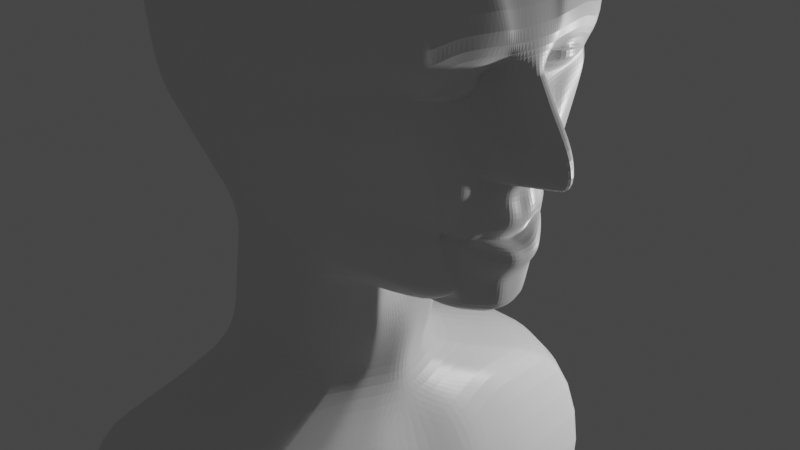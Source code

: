 # Source: xEMIYURSTEQYUALIZE2_EYES_.blend  (saved by Blender 2.81.16; exported with 4.5.12 LTS)
import bpy
from mathutils import Matrix  # noqa: F401  (used for matrix-valued properties, if any)

bpy.ops.wm.read_factory_settings(use_empty=True)
scene = bpy.context.scene
scene.name = 'Scene'

# ---- collections
col_collection = bpy.data.collections.new('Collection'); scene.collection.children.link(col_collection)

# ---- materials (node trees are filled in below, after node groups)
mat_material = bpy.data.materials.new('Material')
mat_material.alpha_threshold = 0.0
mat_material.use_transparent_shadow = False
mat_material.line_color = (0.0, 0.0, 0.0, 1.0)

# ---- material node trees
mat_material.use_nodes = True; mat_material.node_tree.nodes.clear()
_N = mat_material.node_tree.nodes; _L = mat_material.node_tree.links
n0 = _N.new('ShaderNodeOutputMaterial'); n0.name = 'Material Output'; n0.location = (300, 300)
n1 = _N.new('ShaderNodeBsdfPrincipled'); n1.name = 'Principled BSDF'; n1.location = (10, 300)
n1.distribution = 'GGX'
n1.subsurface_method = 'BURLEY'
n1.inputs[2].default_value = 0.4
n1.inputs[3].default_value = 1.45
n1.inputs[27].default_value = (0.0, 0.0, 0.0, 1.0)
n1.inputs[28].default_value = 1.0
_L.new(n1.outputs[0], n0.inputs[0])
n0.is_active_output = True

# ---- world
world_world = bpy.data.worlds.new('World'); scene.world = world_world
world_world.use_nodes = True; world_world.node_tree.nodes.clear()
_N = world_world.node_tree.nodes; _L = world_world.node_tree.links
n0 = _N.new('ShaderNodeOutputWorld'); n0.name = 'World Output'; n0.location = (300, 300)
n1 = _N.new('ShaderNodeBackground'); n1.name = 'Background'; n1.location = (10, 300)
n1.inputs[0].default_value = (0.05088, 0.05088, 0.05088, 1.0)
_L.new(n1.outputs[0], n0.inputs[0])
n0.is_active_output = True
world_world.color = (0.05088, 0.05088, 0.05088)
world_world.use_sun_shadow = False
world_world.sun_shadow_jitter_overblur = 0.0

# ---- cameras
cam_camera = bpy.data.cameras.new('Camera')
cam_camera.clip_end = 100.0
cam_camera.ortho_scale = 7.314

# ---- lights
light_light = bpy.data.lights.new('Light', 'POINT')
light_light.transmission_factor = 0.0
light_light.energy = 1000.0
light_light.shadow_soft_size = 0.1
light_light.shadow_maximum_resolution = 0.006
light_light.use_absolute_resolution = True

# ---- meshes
me_cube = bpy.data.meshes.new('Cube')
me_cube.from_pydata([(0.4184, 0.0, 0.7794), (-0.8308, -0.8712, 0.888), (0.5208, -0.5768, 1.067), (0.1619, -0.5768, -0.3514), (-0.3647, -0.9885, 0.4431), (-1.363, 0.0, 0.4838), (-0.7642, -0.8712, 1.191), (-1.03, -0.8712, -0.3514), (0.6336, 0.0, 0.4023), (0.4817, -2.589, -1.196), (-1.247, -0.4026, 0.4793), (-1.73, -2.325, -1.196), (0.5661, -0.3673, 0.4075), (0.9354, -2.626, -2.576), (0.3413, -0.5768, 0.4127), (-1.356, -2.473, -2.576), (-0.8974, -0.8712, 0.4747), (1.474, -0.4483, 0.9904), (0.146, -0.5811, 4.924), (-0.6749, -0.9936, 1.442), (-0.2494, -1.924, -6.709), (1.399, -1.172, 4.301), (-1.583, -0.9114, 3.47), (-0.8302, -1.2, 4.517), (1.959, -0.2912, 3.269), (1.011, -1.069, -3.671), (3.052, -1.924, -6.709), (-1.285, -1.171, -3.671), (3.052, -1.924, -6.211), (1.011, -1.069, -5.207), (1.22, -0.3412, -5.207), (-1.285, -1.171, -5.207), (1.22, -0.3412, -3.671), (3.052, -3.86, -6.211), (-1.094, -0.602, 4.677), (-3.551, -3.86, -6.211), (-1.226, -0.6312, 1.59), (3.052, -3.86, -6.709), (1.141, -1.367, -2.576), (-3.551, -3.86, -6.709), (-1.507, 0.0, -0.3514), (0.7741, 0.0, 1.046), (-1.219, 0.0, 1.209), (0.4933, 0.0, -0.3514), (-2.019, 0.0, -1.196), (0.7163, 0.0, -1.196), (-1.718, 0.0, -2.576), (1.22, 0.0, -2.576), (1.686, 0.0, 0.7881), (-1.378, 0.0, 1.587), (1.459, 0.0, 4.44), (-1.282, 0.0, 4.716), (-1.718, 0.0, -3.671), (1.22, 0.0, -3.671), (-1.718, 0.0, -5.207), (1.22, 0.0, -5.207), (-3.551, 0.0, -6.211), (3.052, 0.0, -6.211), (-3.551, 0.0, -6.709), (3.052, 0.0, -6.709), (0.6772, -1.359, -0.9585), (0.3276, -0.3511, -0.3514), (1.743, -1.04, 3.269), (-0.9055, -1.468, 3.405), (-1.784, 0.0, 3.539), (1.92, 0.0, 3.232), (-1.108, -0.4056, 1.2), (-0.2226, -0.9885, 1.128), (-0.5067, -0.9885, -0.3514), (-3.551, -1.924, -6.709), (-3.551, -1.924, -6.211), (-0.6182, -2.966, -1.196), (-1.718, -0.3412, -5.207), (-0.2494, -2.966, -2.576), (0.1802, -1.026, 1.263), (-1.718, -0.3412, -3.671), (0.4286, -1.179, 4.627), (1.452, -0.5705, 4.456), (1.612, -0.302, 0.8963), (-0.2494, -1.383, -3.671), (-1.638, -1.34, -2.576), (-0.2494, -1.383, -5.207), (-1.922, -1.259, -1.196), (-0.2494, -3.86, -6.211), (0.6474, -0.3836, 1.057), (-0.2494, -3.86, -6.709), (-0.2494, 0.0, -6.709), (-0.1472, 0.0, 5.025), (0.2713, -1.527, 3.333), (-1.385, -0.3997, -0.3514), (0.4311, -0.5768, 0.795), (-1.177, -0.4041, 0.8949), (-0.2937, -0.9885, 0.8406), (0.5917, -0.3473, 0.7872), (-1.291, 0.0, 0.9017), (1.593, -0.7857, 2.227), (1.711, -0.2911, 2.19), (-1.523, -0.9236, 2.495), (-0.8971, -1.369, 2.401), (-1.709, 0.0, 2.51), (1.828, 0.0, 2.098), (0.2466, -1.412, 2.341), (1.583, -0.9507, 2.576), (1.764, -0.3567, 2.197), (-1.558, -0.9319, 2.729), (-0.9539, -1.41, 2.676), (-1.775, 0.0, 2.755), (2.362, 0.0, 2.141), (0.2528, -1.458, 2.593), (-1.234, -0.1963, 0.8983), (-1.305, -0.1955, 0.4816), (-0.2494, -0.9563, -6.709), (-1.164, -0.197, 1.205), (0.4104, -0.1698, -0.3514), (0.5999, -0.1779, 0.4049), (0.846, -0.5768, -1.115), (1.18, -0.5768, -2.576), (-1.343, -0.2731, 1.606), (-1.213, -0.3242, 4.717), (1.22, -0.1965, -3.671), (1.22, -0.1965, -5.207), (1.918, -0.1873, 3.232), (3.052, -0.9563, -6.211), (3.052, -0.9563, -6.709), (-1.726, -0.3693, 3.492), (0.505, -0.1679, 0.7833), (-0.01147, -0.3639, 5.005), (-1.718, -0.1965, -3.671), (1.473, -0.302, 4.453), (-1.446, -0.1941, -0.3514), (0.7108, -0.186, 1.051), (-1.678, -0.5768, -2.576), (-1.971, -0.5768, -1.196), (-1.718, -0.1965, -5.207), (-3.551, -0.9563, -6.709), (1.686, -0.1452, 0.8202), (-3.551, -0.9563, -6.211), (1.828, -0.09535, 2.098), (-1.677, -0.3459, 2.51), (2.224, -0.1165, 2.128), (-1.724, -0.3545, 2.744), (0.0687, -0.8894, 0.8178), (-0.1724, -0.8894, -0.3514), (-0.02315, -2.848, -1.196), (0.406, -2.856, -2.576), (-0.0117, -0.8894, 0.4279), (0.4851, -1.383, -3.671), (0.4851, -1.383, -5.207), (1.401, -3.86, -6.211), (1.401, -3.86, -6.709), (0.9086, -0.5873, 4.76), (0.786, 0.0, 4.816), (0.3145, -0.8247, 1.05), (1.223, -0.7145, 1.091), (1.02, -1.246, 4.445), (1.401, -1.924, -6.709), (1.401, 0.0, -6.709), (0.9954, -1.347, 3.134), (1.104, -1.167, 2.291), (1.121, -1.237, 2.571), (0.8406, -0.3286, 4.805), (1.401, -0.9563, -6.709), (1.679, -0.2518, 2.625), (-1.593, -0.9347, 3.028), (-0.9589, -1.444, 2.978), (-1.828, 0.0, 3.049), (2.129, 0.0, 2.679), (0.2423, -1.502, 2.88), (1.619, -1.011, 2.831), (2.082, -0.1384, 2.679), (-1.77, -0.3649, 3.044), (0.9695, -1.292, 2.852), (-0.9586, -1.372, 3.952), (1.715, -0.4853, 4.107), (-1.41, -0.8227, 4.074), (-1.626, 0.0, 4.115), (1.748, 0.0, 4.076), (1.598, -1.134, 4.03), (0.379, -1.493, 3.941), (-1.531, -0.355, 4.101), (1.732, -0.2606, 4.082), (1.031, -1.35, 3.83), (1.608, -0.2909, 3.028), (-1.61, -0.937, 3.204), (-0.9502, -1.471, 3.152), (-1.837, 0.0, 3.231), (1.965, 0.0, 2.992), (0.2557, -1.53, 3.051), (1.896, -0.112, 2.992), (-1.769, -0.3714, 3.22), (0.9825, -1.319, 2.993), (1.62, -1.024, 3.048), (1.658, -0.4266, 1.675), (1.568, -0.6278, 1.757), (-1.394, -0.8096, 2.101), (-0.7976, -1.212, 1.979), (-1.577, 0.0, 2.127), (1.704, 0.0, 1.602), (0.2522, -1.287, 1.905), (-1.536, -0.3204, 2.116), (1.702, -0.1429, 1.619), (1.163, -1.041, 1.815), (0.2516, -0.5768, 0.03065), (0.4468, -0.3592, 0.02806), (-0.9639, -0.8712, 0.06167), (-1.316, -0.4011, 0.06395), (0.5635, 0.0, 0.02548), (-1.435, 0.0, 0.06622), (-0.4357, -0.9885, 0.04585), (0.5052, -0.1738, 0.02677), (-1.375, -0.1948, 0.06508), (-0.09205, -0.8894, 0.03825), (-1.38, -1.598, -0.7739), (0.3218, -1.583, -0.7739), (0.6048, 0.0, -0.7739), (-1.763, 0.0, -0.7739), (0.5024, -0.855, -0.655), (-1.654, -0.8292, -0.7739), (-0.5624, -1.977, -0.7739), (0.6282, -0.3733, -0.733), (-1.708, -0.3854, -0.7739), (-0.09778, -1.869, -0.7739), (1.549, -0.6241, 1.642), (1.713, -0.432, 1.604), (-1.318, -0.7412, 1.872), (-0.7378, -1.118, 1.736), (-1.498, 0.0, 1.896), (1.942, 0.0, 1.434), (0.2542, -1.214, 1.641), (-1.453, -0.3061, 1.888), (1.942, -0.1431, 1.458), (1.193, -0.991, 1.551), (1.733, -0.4318, 1.729), (-1.452, -0.8609, 2.275), (-0.8396, -1.282, 2.165), (-1.633, 0.0, 2.288), (1.902, 0.0, 1.739), (0.2489, -1.342, 2.094), (-1.599, -0.332, 2.291), (1.902, -0.1388, 1.782), (1.133, -1.104, 2.053), (1.6, -0.6369, 1.857), (1.705, -0.3493, 1.984), (-1.493, -0.8979, 2.398), (-0.8724, -1.332, 2.296), (-1.677, 0.0, 2.416), (1.781, 0.0, 1.942), (0.2481, -1.383, 2.235), (-1.644, -0.3396, 2.414), (1.82, -0.1377, 1.974), (1.118, -1.136, 2.172), (1.596, -0.7222, 2.074), (1.581, -0.4942, 1.27), (1.672, -0.3483, 1.245), (-1.286, -0.7127, 1.776), (-0.7139, -1.079, 1.634), (-1.466, 0.0, 1.804), (1.763, 0.0, 1.265), (0.2557, -1.173, 1.512), (-1.419, -0.2998, 1.793), (1.763, -0.1442, 1.293), (1.208, -0.9534, 1.38), (1.569, -0.4713, 1.16), (1.669, -0.3251, 1.12), (-1.266, -0.6942, 1.714), (-0.6975, -1.044, 1.554), (-1.444, 0.0, 1.739), (1.804, 0.0, 1.092), (0.256, -1.126, 1.399), (-1.395, -0.296, 1.73), (1.804, -0.1447, 1.122), (1.216, -0.9346, 1.294), (-1.208, -0.6354, -0.3514), (0.5841, -0.4802, 1.062), (-1.004, -0.6376, 0.8914), (-1.826, -1.792, -1.196), (-1.072, -0.6369, 0.477), (-1.497, -1.906, -2.576), (1.558, -0.3752, 0.9268), (1.425, -0.9165, 4.378), (-1.502, -0.7562, -3.671), (-1.502, -0.7562, -5.207), (-3.551, -2.892, -6.211), (-3.551, -2.892, -6.709), (1.115, -0.7049, -5.207), (3.052, -2.892, -6.709), (-1.351, -1.245, 3.444), (0.5114, -0.462, 0.7911), (1.115, -0.7049, -3.671), (1.851, -0.6656, 3.281), (-0.9709, -0.9293, 4.597), (1.038, -1.997, -2.576), (0.5795, -1.974, -1.077), (0.4537, -0.472, 0.4101), (3.052, -2.892, -6.211), (-1.011, -0.8407, 1.528), (-0.2494, -2.892, -6.709), (0.3035, -0.8848, 4.796), (0.2447, -0.4639, -0.3514), (-0.9362, -0.6384, 1.196), (1.711, -0.5046, 2.144), (-1.299, -1.192, 2.446), (1.722, -0.5231, 2.316), (-1.357, -1.219, 2.711), (0.9767, -0.9567, 4.636), (1.401, -2.892, -6.709), (1.649, -0.6508, 2.783), (-1.376, -1.238, 3.012), (1.657, -0.8095, 4.069), (-1.234, -1.116, 4.008), (1.777, -0.6582, 3.009), (-1.379, -1.256, 3.187), (-1.171, -1.044, 2.039), (1.513, -0.5637, 1.732), (-1.14, -0.6362, 0.06281), (0.3492, -0.468, 0.02936), (-1.517, -1.214, -0.7739), (0.4121, -1.219, -0.7144), (1.56, -0.5399, 1.676), (-1.096, -0.9564, 1.804), (-1.228, -1.111, 2.218), (1.582, -0.5296, 1.746), (-1.268, -1.158, 2.345), (1.697, -0.5145, 2.029), (-1.064, -0.9194, 1.705), (1.626, -0.4213, 1.258), (1.619, -0.3982, 1.14), (-1.044, -0.8959, 1.641), (1.601, -0.9809, 2.7), (1.901, -0.4078, 2.391), (-1.575, -0.9327, 2.877), (-0.9606, -1.427, 2.832), (-1.806, 0.0, 2.906), (2.318, 0.0, 2.396), (0.247, -1.48, 2.739), (2.249, -0.1122, 2.426), (-1.749, -0.3598, 2.896), (1.045, -1.264, 2.711), (-1.368, -1.229, 2.865), (1.718, -0.6018, 2.55), (-0.2494, -1.44, -6.709), (0.583, -0.2726, 0.4062), (1.939, -0.2392, 3.25), (0.5484, -0.2576, 0.7853), (0.07063, -0.4829, 4.965), (-1.718, -0.2689, -3.671), (1.461, -0.447, 4.458), (-1.415, -0.2969, -0.3514), (0.6791, -0.2848, 1.054), (-1.658, -0.9584, -2.576), (-1.947, -0.9177, -1.196), (-1.718, -0.2689, -5.207), (-3.551, -1.44, -6.709), (1.649, -0.2236, 0.8583), (-3.551, -1.44, -6.211), (1.769, -0.2139, 2.121), (2.043, -0.2774, 2.191), (-1.206, -0.3002, 0.8966), (-1.276, -0.2991, 0.4804), (-1.136, -0.3013, 1.202), (0.369, -0.2604, -0.3514), (0.7616, -0.9678, -1.037), (1.16, -0.9718, -2.576), (-1.288, -0.472, 1.6), (-1.152, -0.4701, 4.699), (1.22, -0.2689, -3.671), (1.22, -0.2689, -5.207), (3.052, -1.44, -6.211), (3.052, -1.44, -6.709), (-1.655, -0.6655, 3.482), (-1.607, -0.656, 2.504), (-1.643, -0.6644, 2.736), (0.877, -0.4706, 4.784), (1.401, -1.44, -6.709), (1.881, -0.187, 2.462), (-1.684, -0.6717, 3.035), (1.723, -0.3729, 4.095), (-1.47, -0.5983, 4.088), (1.752, -0.2192, 3.002), (-1.691, -0.6759, 3.211), (1.666, -0.2957, 1.666), (-1.47, -0.5856, 2.111), (-1.346, -0.298, 0.06451), (0.476, -0.2665, 0.02742), (-1.681, -0.6073, -0.7739), (0.5653, -0.6141, -0.694), (-1.39, -0.5439, 1.882), (1.872, -0.2689, 1.504), (1.789, -0.2822, 1.754), (-1.532, -0.6174, 2.285), (1.762, -0.2403, 1.979), (-1.575, -0.6399, 2.408), (1.718, -0.2462, 1.269), (-1.356, -0.5264, 1.786), (-1.334, -0.5151, 1.725), (1.737, -0.2349, 1.121), (-1.665, -0.6681, 2.888), (1.985, -0.278, 2.421), (1.588, -0.8682, 2.402), (1.737, -0.3239, 2.187), (-1.544, -0.9306, 2.621), (-0.9339, -1.394, 2.552), (-1.749, 0.0, 2.645), (2.095, 0.0, 2.098), (0.249, -1.439, 2.479), (-1.704, -0.3506, 2.636), (2.054, -0.08274, 2.218), (1.112, -1.202, 2.431), (-1.333, -1.21, 2.59), (1.716, -0.5139, 2.23), (1.867, -0.2456, 2.172), (-1.628, -0.6619, 2.629), (-1.091, -0.5209, 0.8932), (-1.159, -0.5198, 0.4782), (1.168, -0.5231, -5.207), (3.052, -2.408, -6.709), (1.168, -0.5231, -3.671), (-1.035, -0.7573, 4.639), (1.089, -1.682, -2.576), (0.6283, -1.667, -1.018), (3.052, -2.408, -6.211), (-1.132, -0.7383, 1.565), (0.2862, -0.4075, -0.3514), (-1.022, -0.522, 1.198), (-1.423, -1.065, 2.474), (-1.466, -1.081, 2.72), (-1.494, -1.09, 3.021), (-1.326, -0.9669, 4.042), (-1.506, -1.097, 3.196), (-1.295, -0.9317, 2.075), (-1.228, -0.5187, 0.06338), (0.4573, -1.037, -0.6847), (-1.22, -0.8525, 1.843), (-1.352, -0.9921, 2.251), (-1.392, -1.035, 2.376), (-1.188, -0.8191, 1.746), (-1.168, -0.7977, 1.684), (-1.296, -0.5175, -0.3514), (0.6158, -0.4319, 1.059), (-1.874, -1.525, -1.196), (-1.568, -1.623, -2.576), (1.585, -0.3386, 0.9116), (1.439, -0.7307, 4.422), (-1.61, -0.5487, -3.671), (-1.61, -0.5487, -5.207), (-3.551, -2.408, -6.211), (-3.551, -2.408, -6.709), (0.5515, -0.4047, 0.7891), (1.905, -0.4784, 3.269), (0.5099, -0.4197, 0.4088), (-0.2494, -2.408, -6.709), (0.2214, -0.7249, 4.863), (1.711, -0.3979, 2.144), (1.743, -0.3569, 2.257), (0.9402, -0.7544, 4.705), (1.401, -2.408, -6.709), (1.664, -0.4513, 2.706), (1.686, -0.6474, 4.088), (1.828, -0.4745, 3.055), (1.585, -0.4951, 1.703), (0.398, -0.4136, 0.02871), (-1.585, -1.021, -0.7739), (1.636, -0.4859, 1.64), (1.657, -0.4807, 1.722), (1.703, -0.4295, 2.006), (1.649, -0.3848, 1.252), (1.644, -0.3617, 1.13), (-1.481, -1.085, 2.873), (1.703, -0.3953, 2.444), (-1.448, -1.077, 2.607), (1.727, -0.4189, 2.201), (1.591, -0.8269, 2.314), (1.724, -0.3075, 2.188), (-1.535, -0.9299, 2.558), (-0.9148, -1.384, 2.474), (-1.729, 0.0, 2.577), (1.961, 0.0, 2.098), (0.2479, -1.427, 2.411), (-1.692, -0.3483, 2.573), (1.941, -0.111, 2.196), (1.108, -1.184, 2.361), (-1.317, -1.204, 2.516), (1.714, -0.5092, 2.187), (1.818, -0.2298, 2.166), (-1.619, -0.6603, 2.567), (1.719, -0.4084, 2.172), (-1.437, -1.074, 2.54), (1.685, -0.4293, 1.655), (-1.353, -0.7726, 1.977), (-0.7648, -1.161, 1.848), (-1.533, 0.0, 1.998), (1.874, 0.0, 1.573), (0.253, -1.247, 1.761), (-1.491, -0.3128, 1.993), (1.874, -0.142, 1.593), (1.178, -1.016, 1.683), (1.559, -0.6259, 1.7), (1.536, -0.5518, 1.704), (-1.13, -0.9967, 1.912), (-1.427, -0.5631, 1.988), (1.759, -0.2836, 1.65), (-1.254, -0.8889, 1.95), (1.611, -0.4905, 1.672), (-1.482, -1.074, 3.454), (1.788, -0.2786, 3.068), (-1.617, -0.9363, 3.283), (-0.9453, -1.485, 3.233), (-1.839, 0.0, 3.312), (1.942, 0.0, 3.115), (0.2619, -1.543, 3.13), (1.907, -0.1505, 3.115), (-1.766, -0.3743, 3.302), (0.9891, -1.333, 3.065), (1.67, -1.033, 3.16), (1.74, -0.662, 3.08), (-1.38, -1.262, 3.266), (1.847, -0.2294, 3.085), (-1.693, -0.6779, 3.292), (1.799, -0.4765, 3.113), (-1.511, -1.096, 3.273), (1.608, -1.015, 2.953), (1.643, -0.2714, 2.818), (-1.602, -0.9359, 3.123), (-0.9551, -1.458, 3.072), (-1.836, 0.0, 3.149), (2.047, 0.0, 2.836), (0.2494, -1.517, 2.973), (1.989, -0.1252, 2.836), (-1.772, -0.3685, 3.139), (0.976, -1.305, 2.923), (-1.378, -1.247, 3.106), (1.636, -0.6545, 2.855), (-1.689, -0.674, 3.13), (1.816, -0.2031, 2.732), (-1.501, -1.094, 3.116), (1.649, -0.4629, 2.863), (1.626, -0.2811, 2.939), (-1.606, -0.9365, 3.163), (-0.9526, -1.465, 3.112), (-1.836, 0.0, 3.19), (2.006, 0.0, 2.914), (0.2525, -1.523, 3.012), (1.942, -0.1186, 2.914), (-1.771, -0.3699, 3.179), (0.9792, -1.312, 2.958), (-1.379, -1.251, 3.147), (1.703, -0.6564, 2.872), (-1.69, -0.675, 3.17), (1.784, -0.2112, 2.867), (-1.504, -1.096, 3.156), (1.703, -0.4687, 2.874), (1.611, -1.019, 2.998), (-1.277, -1.066, -0.5536), (0.5373, -0.5516, 1.066), (-1.755, -2.186, -1.196), (-1.393, -2.325, -2.576), (1.055, -0.4676, 1.009), (1.406, -1.106, 4.321), (-1.164, -1.161, -3.754), (-1.147, -1.097, -5.173), (-3.551, -3.608, -6.211), (-3.551, -3.608, -6.709), (0.452, -0.5468, 0.7939), (1.771, -0.9424, 3.219), (0.3706, -0.5495, 0.412), (-0.2494, -3.608, -6.709), (-0.2401, -1.048, 4.637), (1.624, -0.7124, 2.205), (1.619, -0.8392, 2.509), (0.6957, -1.068, 4.622), (1.401, -3.608, -6.709), (1.627, -0.9171, 2.818), (1.613, -1.049, 4.04), (1.655, -0.8702, 2.934), (1.527, -0.5804, 1.738), (0.277, -0.5484, 0.03031), (-1.606, -1.718, -0.9761), (1.552, -0.6021, 1.651), (1.567, -0.5892, 1.774), (1.622, -0.668, 2.062), (1.593, -0.4752, 1.267), (1.582, -0.4522, 1.155), (-0.9496, -0.7542, 0.6917), (-1.017, -0.7539, 0.2779), (1.038, -0.9738, -5.207), (3.052, -3.608, -6.709), (-1.235, -1.303, 3.433), (1.038, -0.9738, -3.671), (-0.9942, -1.15, 4.281), (0.9621, -2.462, -2.576), (0.5072, -2.429, -1.165), (3.052, -3.608, -6.211), (-0.9236, -0.8806, 1.506), (0.1835, -0.5473, -0.3514), (-0.8824, -0.7546, 1.048), (-1.194, -1.238, 2.434), (-1.252, -1.269, 2.702), (-1.267, -1.292, 3.003), (-1.162, -1.183, 3.993), (-1.267, -1.312, 3.178), (-1.073, -1.088, 2.023), (-1.084, -0.7535, -0.1357), (0.3453, -1.488, -0.7584), (-1.003, -0.9985, 1.786), (-1.127, -1.155, 2.204), (-1.165, -1.203, 2.332), (-0.9731, -0.9611, 1.686), (-0.9539, -0.9346, 1.619), (1.623, -0.8821, 2.661), (-1.262, -1.281, 2.856), (1.621, -0.7758, 2.357), (-1.229, -1.258, 2.58), (-1.212, -1.251, 2.505), (1.623, -0.7441, 2.281), (1.553, -0.6066, 1.701), (-1.035, -1.039, 1.895), (1.655, -0.8822, 2.955), (-1.267, -1.32, 3.258), (1.621, -0.8694, 2.906), (-1.268, -1.302, 3.097), (1.638, -0.8726, 2.926), (-1.268, -1.307, 3.138), (1.617, -0.286, 2.983), (-1.608, -0.9368, 3.184), (-0.9514, -1.468, 3.132), (-1.837, 0.0, 3.21), (1.986, 0.0, 2.953), (0.2541, -1.527, 3.032), (1.919, -0.1153, 2.953), (-1.77, -0.3707, 3.2), (0.9809, -1.316, 2.976), (-1.379, -1.254, 3.167), (1.77, -0.6573, 2.939), (-1.69, -0.6754, 3.191), (1.768, -0.2152, 2.934), (-1.505, -1.096, 3.176), (1.801, -0.4716, 2.936), (1.612, -1.021, 3.018), (1.648, -0.8742, 2.932), (-1.268, -1.309, 3.158), (1.612, -0.2884, 3.006), (-1.609, -0.9369, 3.194), (-0.9508, -1.47, 3.142), (-1.837, 0.0, 3.22), (1.975, 0.0, 2.973), (0.2549, -1.528, 3.041), (1.907, -0.1136, 2.973), (-1.77, -0.371, 3.21), (0.9817, -1.317, 2.985), (-1.379, -1.255, 3.177), (1.742, -0.6577, 3.009), (-1.691, -0.6757, 3.201), (1.76, -0.2172, 2.968), (-1.506, -1.097, 3.186), (1.784, -0.4731, 3.051), (1.651, -0.875, 2.937), (-1.267, -1.311, 3.168), (1.612, -1.022, 3.024), (1.611, -1.02, 3.01), (1.621, -0.2835, 2.961), (-1.607, -0.9366, 3.173), (-0.952, -1.466, 3.122), (-1.837, 0.0, 3.2), (1.996, 0.0, 2.934), (0.2533, -1.525, 3.022), (1.931, -0.1169, 2.934), (-1.77, -0.3703, 3.189), (0.98, -1.314, 2.967), (-1.379, -1.252, 3.157), (1.697, -0.6568, 2.899), (-1.69, -0.6752, 3.18), (1.776, -0.2132, 2.901), (-1.504, -1.096, 3.166), (1.688, -0.4702, 2.896), (1.65, -0.8734, 2.93), (-1.268, -1.308, 3.148), (-0.9768, -0.6959, 0.7916), (-1.044, -0.6954, 0.3775), (1.077, -0.8394, -5.207), (3.052, -3.25, -6.709), (-1.293, -1.274, 3.439), (1.077, -0.8394, -3.671), (-0.9826, -1.04, 4.439), (1.0, -2.23, -2.576), (0.5433, -2.202, -1.121), (3.052, -3.25, -6.211), (-0.9674, -0.8606, 1.517), (0.2141, -0.5056, -0.3514), (-0.9093, -0.6965, 1.122), (-1.247, -1.215, 2.44), (-1.304, -1.244, 2.706), (-1.321, -1.265, 3.007), (-1.198, -1.15, 4.001), (-1.323, -1.284, 3.183), (-1.122, -1.066, 2.031), (-1.112, -0.6948, -0.03646), (0.3787, -1.354, -0.7364), (-1.049, -0.9774, 1.795), (-1.177, -1.133, 2.211), (-1.216, -1.181, 2.339), (-1.019, -0.9403, 1.696), (-0.9991, -0.9152, 1.63), (-1.315, -1.255, 2.861), (-1.281, -1.234, 2.585), (-1.264, -1.227, 2.511), (-1.083, -1.018, 1.904), (-1.323, -1.291, 3.262), (-1.323, -1.275, 3.102), (-1.323, -1.279, 3.142), (-1.242, -0.8505, -0.4525), (0.5607, -0.5159, 1.064), (-1.791, -1.989, -1.196), (-1.445, -2.116, -2.576), (1.306, -0.4214, 0.968), (1.415, -1.011, 4.349), (-1.456, -0.9109, -3.682), (-1.424, -0.891, -5.294), (-3.551, -3.25, -6.211), (-3.551, -3.25, -6.709), (0.4817, -0.5044, 0.7925), (1.811, -0.804, 3.25), (0.4122, -0.5107, 0.4111), (-0.2494, -3.25, -6.709), (0.0317, -0.9662, 4.717), (1.667, -0.6085, 2.175), (1.67, -0.6812, 2.413), (0.8362, -1.012, 4.629), (1.401, -3.25, -6.709), (1.638, -0.784, 2.8), (1.635, -0.9293, 4.054), (1.716, -0.7694, 2.984), (1.52, -0.5721, 1.735), (0.3131, -0.5082, 0.02984), (-1.562, -1.466, -0.875), (1.556, -0.571, 1.663), (1.574, -0.5594, 1.76), (1.66, -0.5913, 2.046), (1.61, -0.4482, 1.262), (1.601, -0.4252, 1.147), (1.67, -0.7419, 2.606), (1.669, -0.6448, 2.294), (1.668, -0.6267, 2.234), (1.545, -0.5792, 1.702), (1.698, -0.7991, 3.033), (1.629, -0.7671, 2.88), (1.67, -0.7696, 2.898), (-1.323, -1.281, 3.162), (1.696, -0.7709, 2.954), (-1.323, -1.283, 3.172), (1.696, -0.7715, 2.985), (1.674, -0.7703, 2.913), (-1.323, -1.28, 3.152)], [], [(594, 6, 19, 592), (92, 67, 6, 1), (464, 242, 96, 452), (605, 244, 98, 595), (562, 553, 2, 90), (470, 399, 103, 453), (71, 11, 15, 73), (218, 212, 11, 71), (110, 109, 94, 5), (602, 213, 9, 590), (211, 145, 4, 208), (575, 564, 14, 202), (590, 9, 13, 589), (145, 141, 92, 4), (373, 368, 26, 155), (249, 246, 100, 137), (564, 562, 90, 14), (152, 2, 17, 153), (566, 588, 23, 76), (365, 32, 30, 366), (598, 172, 23, 588), (181, 177, 21, 154), (587, 25, 29, 584), (589, 13, 25, 587), (210, 110, 5, 207), (73, 15, 27, 79), (438, 84, 78, 441), (445, 70, 69, 446), (79, 27, 31, 81), (443, 75, 72, 444), (83, 35, 39, 85), (81, 31, 35, 83), (440, 80, 75, 443), (584, 29, 33, 591), (570, 585, 37, 149), (517, 505, 22, 369), (591, 33, 37, 585), (412, 423, 66, 91), (461, 217, 82, 439), (136, 56, 58, 134), (352, 340, 20, 69), (457, 173, 77, 442), (133, 54, 56, 136), (127, 52, 54, 133), (430, 413, 10, 205), (367, 28, 26, 368), (366, 30, 28, 367), (180, 176, 50, 128), (362, 38, 32, 365), (130, 41, 48, 135), (341, 343, 93, 12), (132, 44, 46, 131), (131, 46, 52, 127), (250, 251, 95, 158), (220, 215, 44, 132), (401, 404, 108, 105), (109, 112, 42, 94), (4, 92, 1, 16), (510, 508, 65, 121), (385, 216, 60, 361), (512, 513, 62, 157), (617, 506, 63, 586), (343, 348, 84, 93), (361, 60, 38, 362), (359, 66, 36, 363), (506, 509, 88, 63), (377, 174, 34, 364), (372, 344, 18, 150), (518, 504, 24, 448), (561, 565, 85, 39), (147, 81, 83, 148), (148, 83, 85, 149), (146, 79, 81, 147), (444, 72, 70, 445), (439, 82, 80, 440), (144, 73, 79, 146), (383, 341, 12, 203), (172, 178, 76, 23), (569, 566, 76, 154), (6, 67, 74, 19), (391, 243, 97, 370), (344, 364, 34, 18), (208, 4, 16, 204), (221, 218, 71, 143), (143, 71, 73, 144), (244, 247, 101, 98), (413, 412, 91, 10), (141, 152, 67, 92), (611, 401, 105, 596), (407, 398, 102, 159), (406, 403, 107, 139), (411, 400, 104, 371), (402, 405, 140, 106), (410, 406, 139, 356), (87, 51, 118, 126), (245, 248, 138, 99), (206, 8, 114, 209), (151, 87, 126, 160), (175, 179, 118, 51), (42, 112, 117, 49), (45, 115, 116, 47), (0, 41, 130, 125), (214, 219, 115, 45), (516, 510, 121, 342), (357, 359, 112, 109), (384, 220, 132, 350), (349, 131, 127, 345), (350, 132, 131, 349), (8, 0, 125, 114), (348, 130, 135, 353), (47, 116, 119, 53), (376, 180, 128, 346), (55, 120, 122, 57), (57, 122, 123, 59), (345, 127, 133, 351), (351, 133, 136, 354), (58, 86, 111, 134), (354, 136, 134, 352), (507, 511, 124, 64), (382, 358, 110, 210), (53, 119, 120, 55), (390, 249, 137, 355), (156, 59, 123, 161), (358, 357, 109, 110), (86, 156, 161, 111), (50, 151, 160, 128), (404, 407, 159, 108), (90, 2, 152, 141), (9, 143, 144, 13), (213, 221, 143, 9), (557, 569, 154, 21), (13, 144, 146, 25), (25, 146, 147, 29), (33, 148, 149, 37), (29, 147, 148, 33), (346, 372, 150, 77), (509, 512, 157, 88), (247, 250, 158, 101), (565, 570, 149, 85), (178, 181, 154, 76), (67, 152, 153, 74), (340, 373, 155, 20), (14, 90, 141, 145), (202, 14, 145, 211), (334, 337, 171, 167), (332, 336, 170, 165), (397, 335, 169, 374), (468, 329, 162, 456), (331, 334, 167, 164), (609, 331, 164, 597), (337, 328, 168, 171), (335, 333, 166, 169), (396, 330, 163, 375), (88, 157, 181, 178), (342, 121, 180, 376), (64, 124, 179, 175), (63, 88, 178, 172), (369, 22, 174, 377), (121, 65, 176, 180), (448, 24, 173, 457), (157, 62, 177, 181), (586, 63, 172, 598), (645, 648, 190, 187), (643, 647, 189, 185), (652, 646, 188, 378), (654, 640, 182, 458), (642, 645, 187, 184), (656, 642, 184, 599), (648, 657, 191, 190), (646, 644, 186, 188), (651, 641, 183, 379), (492, 495, 201, 198), (500, 494, 200, 380), (490, 493, 199, 196), (489, 492, 198, 195), (499, 488, 194, 381), (495, 496, 193, 201), (494, 491, 197, 200), (615, 489, 195, 600), (502, 487, 192, 459), (3, 202, 211, 142), (347, 382, 210, 129), (43, 206, 209, 113), (68, 208, 204, 7), (360, 383, 203, 61), (437, 430, 205, 89), (129, 210, 207, 40), (593, 575, 202, 3), (142, 211, 208, 68), (3, 142, 221, 213), (347, 129, 220, 384), (43, 113, 219, 214), (142, 68, 218, 221), (360, 61, 216, 385), (129, 40, 215, 220), (437, 89, 217, 461), (593, 3, 213, 602), (68, 7, 212, 218), (465, 253, 223, 462), (606, 255, 225, 603), (260, 257, 227, 230), (261, 252, 222, 231), (393, 254, 224, 386), (255, 258, 228, 225), (256, 259, 229, 226), (392, 260, 230, 387), (258, 261, 231, 228), (198, 201, 240, 237), (380, 200, 239, 388), (196, 199, 238, 235), (195, 198, 237, 234), (381, 194, 233, 389), (201, 193, 241, 240), (200, 197, 236, 239), (600, 195, 234, 604), (459, 192, 232, 463), (237, 240, 250, 247), (388, 239, 249, 390), (235, 238, 248, 245), (234, 237, 247, 244), (389, 233, 243, 391), (240, 241, 251, 250), (239, 236, 246, 249), (604, 234, 244, 605), (463, 232, 242, 464), (268, 271, 261, 258), (395, 270, 260, 392), (266, 269, 259, 256), (265, 268, 258, 255), (394, 264, 254, 393), (271, 262, 252, 261), (270, 267, 257, 260), (607, 265, 255, 606), (466, 263, 253, 465), (441, 78, 263, 466), (592, 19, 265, 607), (135, 48, 267, 270), (153, 17, 262, 271), (363, 36, 264, 394), (19, 74, 268, 265), (49, 117, 269, 266), (353, 135, 270, 395), (74, 153, 271, 268), (421, 295, 327, 436), (713, 278, 326, 738), (738, 326, 325, 737), (436, 327, 324, 435), (735, 321, 323, 736), (433, 320, 322, 434), (731, 313, 321, 735), (429, 312, 320, 433), (435, 324, 319, 432), (737, 325, 318, 734), (422, 298, 317, 431), (709, 272, 316, 733), (422, 460, 315, 298), (709, 695, 314, 272), (742, 497, 313, 731), (501, 498, 312, 429), (653, 649, 311, 428), (749, 650, 310, 730), (720, 289, 308, 729), (467, 338, 307, 426), (739, 339, 306, 728), (450, 455, 305, 296), (442, 454, 304, 279), (469, 408, 303, 425), (677, 676, 274, 276), (454, 451, 297, 304), (711, 275, 277, 712), (716, 281, 282, 717), (446, 450, 296, 283), (743, 514, 289, 720), (695, 677, 276, 314), (729, 308, 279, 714), (733, 316, 275, 711), (676, 688, 299, 274), (420, 294, 285, 415), (455, 415, 285, 305), (414, 284, 294, 420), (712, 277, 280, 715), (715, 280, 281, 716), (717, 282, 283, 718), (710, 273, 278, 713), (418, 291, 288, 416), (416, 288, 284, 414), (427, 309, 290, 417), (451, 417, 290, 297), (449, 447, 287, 293), (419, 292, 291, 418), (460, 449, 293, 315), (431, 317, 292, 419), (740, 409, 302, 725), (447, 438, 273, 287), (434, 322, 301, 424), (736, 323, 300, 724), (423, 299, 295, 421), (725, 302, 339, 739), (425, 303, 338, 467), (371, 104, 330, 396), (139, 107, 333, 335), (159, 102, 328, 337), (596, 105, 331, 609), (105, 108, 334, 331), (453, 103, 329, 468), (356, 139, 335, 397), (106, 140, 336, 332), (108, 159, 337, 334), (103, 356, 397, 329), (140, 371, 396, 336), (78, 353, 395, 263), (117, 363, 394, 269), (269, 394, 393, 259), (263, 395, 392, 253), (238, 389, 391, 248), (232, 388, 390, 242), (199, 381, 389, 238), (192, 380, 388, 232), (253, 392, 387, 223), (259, 393, 386, 229), (113, 360, 385, 219), (89, 347, 384, 217), (113, 209, 383, 360), (89, 205, 382, 347), (493, 499, 381, 199), (487, 500, 380, 192), (647, 651, 379, 189), (640, 652, 378, 182), (124, 369, 377, 179), (24, 342, 376, 173), (336, 396, 375, 170), (329, 397, 374, 162), (111, 161, 373, 340), (128, 160, 372, 346), (10, 91, 357, 358), (242, 390, 355, 96), (205, 10, 358, 382), (70, 354, 352, 69), (72, 351, 354, 70), (75, 345, 351, 72), (173, 376, 346, 77), (84, 348, 353, 78), (82, 350, 349, 80), (80, 349, 345, 75), (217, 384, 350, 82), (91, 66, 359, 357), (504, 516, 342, 24), (399, 410, 356, 103), (405, 411, 371, 140), (126, 118, 364, 344), (248, 391, 370, 138), (209, 114, 341, 383), (160, 126, 344, 372), (179, 377, 364, 118), (112, 359, 363, 117), (115, 361, 362, 116), (125, 130, 348, 343), (219, 385, 361, 115), (114, 125, 343, 341), (116, 362, 365, 119), (120, 366, 367, 122), (122, 367, 368, 123), (134, 111, 340, 352), (511, 517, 369, 124), (119, 365, 366, 120), (161, 123, 368, 373), (478, 484, 411, 405), (472, 483, 410, 399), (741, 482, 409, 740), (486, 481, 408, 469), (477, 480, 407, 404), (483, 479, 406, 410), (475, 478, 405, 402), (484, 473, 400, 411), (479, 476, 403, 406), (480, 471, 398, 407), (612, 474, 401, 611), (474, 477, 404, 401), (485, 472, 399, 470), (482, 485, 470, 409), (473, 486, 469, 400), (302, 453, 468, 339), (104, 425, 467, 330), (66, 423, 421, 36), (243, 434, 424, 97), (93, 84, 438, 447), (216, 431, 419, 60), (203, 12, 449, 460), (60, 419, 418, 38), (12, 93, 447, 449), (18, 34, 417, 451), (174, 427, 417, 34), (32, 416, 414, 30), (38, 418, 416, 32), (30, 414, 420, 28), (155, 26, 415, 455), (28, 420, 415, 26), (69, 20, 450, 446), (150, 18, 451, 454), (400, 469, 425, 104), (77, 150, 454, 442), (20, 155, 455, 450), (330, 467, 426, 163), (641, 653, 428, 183), (488, 501, 429, 194), (61, 203, 460, 422), (61, 422, 431, 216), (254, 435, 432, 224), (194, 429, 433, 233), (233, 433, 434, 243), (264, 436, 435, 254), (36, 421, 436, 264), (278, 441, 466, 326), (326, 466, 465, 325), (321, 463, 464, 323), (313, 459, 463, 321), (325, 465, 462, 318), (272, 437, 461, 316), (272, 314, 430, 437), (497, 502, 459, 313), (650, 654, 458, 310), (289, 448, 457, 308), (339, 468, 456, 306), (276, 274, 412, 413), (275, 439, 440, 277), (281, 444, 445, 282), (514, 518, 448, 289), (314, 276, 413, 430), (308, 457, 442, 279), (316, 461, 439, 275), (274, 299, 423, 412), (277, 440, 443, 280), (280, 443, 444, 281), (282, 445, 446, 283), (273, 438, 441, 278), (409, 470, 453, 302), (323, 464, 452, 300), (97, 424, 486, 473), (300, 452, 485, 482), (452, 96, 472, 485), (98, 101, 477, 474), (595, 98, 474, 612), (158, 95, 471, 480), (137, 100, 476, 479), (370, 97, 473, 484), (99, 138, 478, 475), (355, 137, 479, 483), (101, 158, 480, 477), (424, 301, 481, 486), (724, 300, 482, 741), (96, 355, 483, 472), (138, 370, 484, 478), (318, 462, 502, 497), (224, 432, 501, 488), (223, 387, 500, 487), (229, 386, 499, 493), (432, 319, 498, 501), (734, 318, 497, 742), (462, 223, 487, 502), (603, 225, 489, 615), (230, 227, 491, 494), (231, 222, 496, 495), (386, 224, 488, 499), (225, 228, 492, 489), (226, 229, 493, 490), (387, 230, 494, 500), (228, 231, 495, 492), (515, 286, 503, 519), (505, 519, 503, 22), (286, 309, 427, 503), (22, 503, 427, 174), (183, 428, 519, 505), (311, 515, 519, 428), (310, 458, 518, 514), (189, 379, 517, 511), (182, 378, 516, 504), (730, 310, 514, 743), (187, 190, 512, 509), (185, 189, 511, 507), (378, 188, 510, 516), (458, 182, 504, 518), (184, 187, 509, 506), (599, 184, 506, 617), (190, 191, 513, 512), (188, 186, 508, 510), (379, 183, 505, 517), (306, 456, 535, 531), (163, 426, 534, 522), (162, 374, 533, 521), (170, 375, 532, 528), (728, 306, 531, 744), (426, 307, 530, 534), (375, 163, 522, 532), (169, 166, 525, 527), (171, 168, 520, 529), (597, 164, 523, 619), (164, 167, 526, 523), (456, 162, 521, 535), (374, 169, 527, 533), (165, 170, 528, 524), (167, 171, 529, 526), (531, 535, 550, 546), (522, 534, 549, 537), (521, 533, 548, 536), (528, 532, 547, 543), (744, 531, 546, 745), (534, 530, 545, 549), (532, 522, 537, 547), (527, 525, 540, 542), (529, 520, 551, 544), (619, 523, 538, 621), (523, 526, 541, 538), (535, 521, 536, 550), (533, 527, 542, 548), (524, 528, 543, 539), (526, 529, 544, 541), (707, 619, 621, 708), (520, 618, 620, 551), (691, 597, 619, 707), (168, 571, 618, 520), (693, 599, 617, 706), (191, 573, 616, 513), (697, 603, 615, 705), (222, 577, 614, 496), (95, 567, 613, 471), (689, 595, 612, 704), (704, 612, 611, 703), (471, 613, 610, 398), (690, 596, 609, 702), (102, 568, 608, 328), (251, 579, 567, 95), (398, 610, 568, 102), (2, 553, 556, 17), (35, 560, 561, 39), (27, 558, 559, 31), (15, 555, 558, 27), (1, 6, 594, 582), (212, 576, 554, 11), (177, 572, 557, 21), (204, 16, 583, 601), (513, 616, 563, 62), (31, 559, 560, 35), (11, 554, 555, 15), (16, 1, 582, 583), (328, 608, 571, 168), (62, 563, 572, 177), (657, 655, 573, 191), (496, 614, 574, 193), (7, 204, 601, 552), (7, 552, 576, 212), (252, 580, 577, 222), (193, 574, 578, 241), (241, 578, 579, 251), (262, 581, 580, 252), (17, 556, 581, 262), (686, 592, 607, 701), (701, 607, 606, 700), (698, 604, 605, 699), (694, 600, 604, 698), (700, 606, 603, 697), (687, 593, 602, 696), (687, 732, 575, 593), (705, 615, 600, 694), (748, 656, 599, 693), (680, 586, 598, 692), (702, 609, 597, 691), (722, 727, 570, 565), (714, 726, 569, 557), (703, 611, 596, 690), (726, 723, 566, 569), (718, 722, 565, 561), (706, 617, 586, 680), (685, 591, 585, 679), (727, 679, 585, 570), (678, 584, 591, 685), (683, 589, 587, 681), (681, 587, 584, 678), (692, 598, 588, 682), (723, 682, 588, 566), (721, 719, 562, 564), (684, 590, 589, 683), (732, 721, 564, 575), (696, 602, 590, 684), (719, 710, 553, 562), (699, 605, 595, 689), (688, 594, 592, 686), (751, 675, 639, 746), (658, 674, 638, 637), (669, 673, 636, 632), (660, 672, 635, 623), (659, 671, 634, 622), (666, 670, 633, 629), (750, 669, 632, 747), (672, 668, 631, 635), (670, 660, 623, 633), (665, 663, 626, 628), (667, 658, 637, 630), (675, 661, 624, 639), (661, 664, 627, 624), (673, 659, 622, 636), (671, 665, 628, 634), (662, 666, 629, 625), (664, 667, 630, 627), (746, 639, 656, 748), (637, 638, 655, 657), (632, 636, 654, 650), (623, 635, 653, 641), (622, 634, 652, 640), (629, 633, 651, 647), (747, 632, 650, 749), (635, 631, 649, 653), (633, 623, 641, 651), (628, 626, 644, 646), (630, 637, 657, 648), (639, 624, 642, 656), (624, 627, 645, 642), (636, 622, 640, 654), (634, 628, 646, 652), (625, 629, 647, 643), (627, 630, 648, 645), (541, 544, 667, 664), (539, 543, 666, 662), (548, 542, 665, 671), (550, 536, 659, 673), (538, 541, 664, 661), (621, 538, 661, 675), (544, 551, 658, 667), (542, 540, 663, 665), (547, 537, 660, 670), (549, 545, 668, 672), (745, 546, 669, 750), (543, 547, 670, 666), (536, 548, 671, 659), (537, 549, 672, 660), (546, 550, 673, 669), (551, 620, 674, 658), (708, 621, 675, 751), (545, 708, 751, 668), (620, 745, 750, 674), (638, 747, 749, 655), (631, 746, 748, 649), (674, 750, 747, 638), (668, 751, 746, 631), (299, 688, 686, 295), (322, 699, 689, 301), (287, 273, 710, 719), (317, 696, 684, 292), (315, 293, 721, 732), (292, 684, 683, 291), (293, 287, 719, 721), (297, 290, 682, 723), (309, 692, 682, 290), (288, 681, 678, 284), (291, 683, 681, 288), (284, 678, 685, 294), (305, 285, 679, 727), (294, 685, 679, 285), (515, 706, 680, 286), (283, 296, 722, 718), (304, 297, 723, 726), (408, 703, 690, 303), (279, 304, 726, 714), (296, 305, 727, 722), (338, 702, 691, 307), (286, 680, 692, 309), (649, 748, 693, 311), (498, 705, 694, 312), (298, 315, 732, 687), (298, 687, 696, 317), (324, 700, 697, 319), (312, 694, 698, 320), (320, 698, 699, 322), (327, 701, 700, 324), (295, 686, 701, 327), (303, 690, 702, 338), (481, 704, 703, 408), (301, 689, 704, 481), (319, 697, 705, 498), (311, 693, 706, 515), (307, 691, 707, 530), (530, 707, 708, 545), (618, 744, 745, 620), (571, 728, 744, 618), (573, 730, 743, 616), (577, 734, 742, 614), (567, 724, 741, 613), (613, 741, 740, 610), (568, 725, 739, 608), (579, 736, 724, 567), (610, 740, 725, 568), (553, 710, 713, 556), (560, 717, 718, 561), (558, 715, 716, 559), (555, 712, 715, 558), (582, 594, 688, 676), (576, 733, 711, 554), (572, 729, 714, 557), (601, 583, 677, 695), (616, 743, 720, 563), (559, 716, 717, 560), (554, 711, 712, 555), (583, 582, 676, 677), (608, 739, 728, 571), (563, 720, 729, 572), (655, 749, 730, 573), (614, 742, 731, 574), (552, 601, 695, 709), (552, 709, 733, 576), (580, 737, 734, 577), (574, 731, 735, 578), (578, 735, 736, 579), (581, 738, 737, 580), (556, 713, 738, 581)])
_uv = me_cube.uv_layers.new(name='UVMap')
_uv.uv.foreach_set('vector', [0.5951, 0.01563, 0.625, 0.0, 0.625, 0.0, 0.625, 0.0231, 0.5625, 0.875, 0.625, 0.875, 0.625, 1.0, 0.5625, 1.0, 0.625, 0.7031, 0.625, 0.6875, 0.625, 0.6875, 0.625, 0.7031, 0.625, 0.0231, 0.625, 0.0, 0.625, 0.0, 0.625, 0.0231, 0.5625, 0.7419, 0.625, 0.7419, 0.625, 0.75, 0.5625, 0.75, 0.625, 0.7031, 0.625, 0.6875, 0.625, 0.6875, 0.625, 0.7031, 0.375, 0.875, 0.375, 1.0, 0.375, 1.0, 0.375, 0.875, 0.375, 0.875, 0.375, 1.0, 0.375, 1.0, 0.375, 0.875, 0.5, 0.09375, 0.5625, 0.09375, 0.5625, 0.125, 0.5, 0.125, 0.375, 0.7419, 0.375, 0.75, 0.375, 0.75, 0.375, 0.7419, 0.4375, 0.8125, 0.5, 0.8125, 0.5, 0.875, 0.4375, 0.875, 0.4375, 0.7419, 0.5, 0.7419, 0.5, 0.75, 0.4375, 0.75, 0.375, 0.7419, 0.375, 0.75, 0.375, 0.75, 0.375, 0.7419, 0.5, 0.8125, 0.5625, 0.8125, 0.5625, 0.875, 0.5, 0.875, 0.3125, 0.6719, 0.375, 0.6719, 0.375, 0.6875, 0.3125, 0.6875, 0.625, 0.6562, 0.625, 0.625, 0.625, 0.625, 0.625, 0.6562, 0.5, 0.7419, 0.5625, 0.7419, 0.5625, 0.75, 0.5, 0.75, 0.625, 0.8125, 0.625, 0.75, 0.625, 0.75, 0.625, 0.8125, 0.8098, 0.7344, 0.895, 0.7543, 0.875, 0.75, 0.75, 0.75, 0.375, 0.6719, 0.375, 0.6875, 0.375, 0.6875, 0.375, 0.6719, 0.625, 0.0231, 0.625, 0.0, 0.625, 0.0, 0.625, 0.01562, 0.625, 0.8125, 0.625, 0.75, 0.625, 0.75, 0.625, 0.8125, 0.375, 0.7419, 0.375, 0.75, 0.375, 0.75, 0.375, 0.7419, 0.375, 0.7419, 0.375, 0.75, 0.375, 0.75, 0.375, 0.7419, 0.4375, 0.09375, 0.5, 0.09375, 0.5, 0.125, 0.4375, 0.125, 0.375, 0.875, 0.375, 1.0, 0.375, 1.0, 0.375, 0.875, 0.625, 0.7031, 0.625, 0.6875, 0.625, 0.6875, 0.625, 0.7031, 0.375, 0.04688, 0.375, 0.0625, 0.375, 0.0625, 0.375, 0.04688, 0.375, 0.875, 0.375, 1.0, 0.375, 1.0, 0.375, 0.875, 0.375, 0.04687, 0.375, 0.0625, 0.375, 0.0625, 0.375, 0.04688, 0.375, 0.875, 0.375, 1.0, 0.375, 1.0, 0.375, 0.875, 0.375, 0.875, 0.375, 1.0, 0.375, 1.0, 0.375, 0.875, 0.375, 0.04688, 0.375, 0.0625, 0.375, 0.0625, 0.375, 0.04687, 0.375, 0.7419, 0.375, 0.75, 0.375, 0.75, 0.375, 0.7419, 0.3125, 0.7419, 0.375, 0.7419, 0.375, 0.75, 0.3125, 0.75, 0.625, 0.07812, 0.625, 0.0625, 0.625, 0.0625, 0.625, 0.07812, 0.375, 0.7419, 0.375, 0.75, 0.375, 0.75, 0.375, 0.7419, 0.5625, 0.04688, 0.625, 0.04688, 0.625, 0.0625, 0.5625, 0.0625, 0.375, 0.04687, 0.375, 0.0625, 0.375, 0.0625, 0.375, 0.04687, 0.375, 0.09375, 0.375, 0.125, 0.375, 0.125, 0.375, 0.09375, 0.125, 0.6719, 0.25, 0.6719, 0.25, 0.6875, 0.125, 0.6875, 0.625, 0.7031, 0.625, 0.6875, 0.625, 0.6875, 0.625, 0.7031, 0.375, 0.09375, 0.375, 0.125, 0.375, 0.125, 0.375, 0.09375, 0.375, 0.09375, 0.375, 0.125, 0.375, 0.125, 0.375, 0.09375, 0.4375, 0.04688, 0.5, 0.04688, 0.5, 0.0625, 0.4375, 0.0625, 0.375, 0.6719, 0.375, 0.6875, 0.375, 0.6875, 0.375, 0.6719, 0.375, 0.6719, 0.375, 0.6875, 0.375, 0.6875, 0.375, 0.6719, 0.625, 0.6562, 0.625, 0.625, 0.625, 0.625, 0.625, 0.6562, 0.375, 0.6719, 0.375, 0.6875, 0.375, 0.6875, 0.375, 0.6719, 0.625, 0.6563, 0.625, 0.625, 0.625, 0.625, 0.625, 0.6562, 0.5, 0.6719, 0.5625, 0.6719, 0.5625, 0.6875, 0.5, 0.6875, 0.375, 0.09375, 0.375, 0.125, 0.375, 0.125, 0.375, 0.09375, 0.375, 0.09375, 0.375, 0.125, 0.375, 0.125, 0.375, 0.09375, 0.625, 0.8125, 0.625, 0.75, 0.625, 0.75, 0.625, 0.8125, 0.375, 0.09375, 0.375, 0.125, 0.375, 0.125, 0.375, 0.09375, 0.625, 1.0, 0.625, 0.875, 0.625, 0.875, 0.625, 1.0, 0.5625, 0.09375, 0.625, 0.09375, 0.625, 0.125, 0.5625, 0.125, 0.5, 0.875, 0.5625, 0.875, 0.5625, 1.0, 0.5, 1.0, 0.625, 0.6563, 0.625, 0.625, 0.625, 0.625, 0.625, 0.6562, 0.375, 0.6719, 0.375, 0.6875, 0.375, 0.6875, 0.375, 0.6719, 0.625, 0.8125, 0.625, 0.75, 0.625, 0.75, 0.625, 0.8125, 0.625, 0.0231, 0.625, 0.0, 0.625, 0.0, 0.625, 0.0231, 0.5625, 0.6719, 0.625, 0.6719, 0.625, 0.6875, 0.5625, 0.6875, 0.375, 0.6719, 0.375, 0.6875, 0.375, 0.6875, 0.375, 0.6719, 0.625, 0.07812, 0.625, 0.0625, 0.625, 0.0625, 0.625, 0.07812, 0.625, 1.0, 0.625, 0.875, 0.625, 0.875, 0.625, 1.0, 0.625, 0.07813, 0.625, 0.0625, 0.625, 0.0625, 0.625, 0.07812, 0.6875, 0.6719, 0.75, 0.6719, 0.75, 0.6875, 0.6875, 0.6875, 0.625, 0.7031, 0.625, 0.6875, 0.625, 0.6875, 0.625, 0.7031, 0.125, 0.7419, 0.25, 0.7419, 0.25, 0.75, 0.125, 0.75, 0.375, 0.8125, 0.375, 0.875, 0.375, 0.875, 0.375, 0.8125, 0.375, 0.8125, 0.375, 0.875, 0.375, 0.875, 0.375, 0.8125, 0.375, 0.8125, 0.375, 0.875, 0.375, 0.875, 0.375, 0.8125, 0.375, 0.04688, 0.375, 0.0625, 0.375, 0.0625, 0.375, 0.04688, 0.375, 0.04687, 0.375, 0.0625, 0.375, 0.0625, 0.375, 0.04688, 0.375, 0.8125, 0.375, 0.875, 0.375, 0.875, 0.375, 0.8125, 0.4375, 0.6719, 0.5, 0.6719, 0.5, 0.6875, 0.4375, 0.6875, 0.625, 1.0, 0.625, 0.875, 0.625, 0.875, 0.625, 1.0, 0.7174, 0.7344, 0.8098, 0.7344, 0.75, 0.75, 0.6875, 0.75, 0.625, 1.0, 0.625, 0.875, 0.625, 0.875, 0.625, 1.0, 0.625, 0.07812, 0.625, 0.0625, 0.625, 0.0625, 0.625, 0.07812, 0.75, 0.6719, 0.875, 0.6719, 0.875, 0.6875, 0.75, 0.6875, 0.4375, 0.875, 0.5, 0.875, 0.5, 1.0, 0.4375, 1.0, 0.375, 0.8125, 0.375, 0.875, 0.375, 0.875, 0.375, 0.8125, 0.375, 0.8125, 0.375, 0.875, 0.375, 0.875, 0.375, 0.8125, 0.625, 1.0, 0.625, 0.875, 0.625, 0.875, 0.625, 1.0, 0.5, 0.04688, 0.5625, 0.04688, 0.5625, 0.0625, 0.5, 0.0625, 0.5625, 0.8125, 0.625, 0.8125, 0.625, 0.875, 0.5625, 0.875, 0.625, 0.0231, 0.625, 0.0, 0.625, 0.0, 0.625, 0.0231, 0.625, 0.8125, 0.625, 0.75, 0.625, 0.75, 0.625, 0.8125, 0.625, 0.6562, 0.625, 0.625, 0.625, 0.625, 0.625, 0.6562, 0.625, 0.07812, 0.625, 0.0625, 0.625, 0.0625, 0.625, 0.07812, 0.625, 0.125, 0.625, 0.09375, 0.625, 0.09375, 0.625, 0.125, 0.625, 0.6719, 0.625, 0.6562, 0.625, 0.6562, 0.625, 0.6719, 0.75, 0.625, 0.875, 0.625, 0.875, 0.6562, 0.75, 0.6562, 0.625, 0.125, 0.625, 0.09375, 0.625, 0.09375, 0.625, 0.125, 0.4375, 0.625, 0.5, 0.625, 0.5, 0.6563, 0.4375, 0.6563, 0.6875, 0.625, 0.75, 0.625, 0.75, 0.6562, 0.6875, 0.6562, 0.625, 0.125, 0.625, 0.09375, 0.625, 0.09375, 0.625, 0.125, 0.625, 0.125, 0.625, 0.09375, 0.625, 0.09375, 0.625, 0.125, 0.375, 0.625, 0.375, 0.6562, 0.375, 0.6562, 0.375, 0.625, 0.5625, 0.625, 0.625, 0.625, 0.625, 0.6563, 0.5625, 0.6562, 0.375, 0.625, 0.375, 0.6562, 0.375, 0.6562, 0.375, 0.625, 0.625, 0.6719, 0.625, 0.6563, 0.625, 0.6562, 0.625, 0.6719, 0.5625, 0.07812, 0.625, 0.07812, 0.625, 0.09375, 0.5625, 0.09375, 0.375, 0.07812, 0.375, 0.09375, 0.375, 0.09375, 0.375, 0.07812, 0.375, 0.07812, 0.375, 0.09375, 0.375, 0.09375, 0.375, 0.07812, 0.375, 0.07812, 0.375, 0.09375, 0.375, 0.09375, 0.375, 0.07812, 0.5, 0.625, 0.5625, 0.625, 0.5625, 0.6562, 0.5, 0.6563, 0.625, 0.6719, 0.625, 0.6563, 0.625, 0.6562, 0.625, 0.6719, 0.375, 0.625, 0.375, 0.6562, 0.375, 0.6562, 0.375, 0.625, 0.625, 0.6719, 0.625, 0.6562, 0.625, 0.6562, 0.625, 0.6719, 0.375, 0.625, 0.375, 0.6562, 0.375, 0.6562, 0.375, 0.625, 0.375, 0.625, 0.375, 0.6562, 0.375, 0.6562, 0.375, 0.625, 0.375, 0.07812, 0.375, 0.09375, 0.375, 0.09375, 0.375, 0.07813, 0.375, 0.07813, 0.375, 0.09375, 0.375, 0.09375, 0.375, 0.07812, 0.125, 0.625, 0.25, 0.625, 0.25, 0.6562, 0.125, 0.6562, 0.375, 0.07812, 0.375, 0.09375, 0.375, 0.09375, 0.375, 0.07812, 0.625, 0.125, 0.625, 0.09375, 0.625, 0.09375, 0.625, 0.125, 0.4375, 0.07812, 0.5, 0.07812, 0.5, 0.09375, 0.4375, 0.09375, 0.375, 0.625, 0.375, 0.6562, 0.375, 0.6562, 0.375, 0.625, 0.625, 0.6719, 0.625, 0.6562, 0.625, 0.6562, 0.625, 0.6719, 0.3125, 0.625, 0.375, 0.625, 0.375, 0.6562, 0.3125, 0.6562, 0.5, 0.07812, 0.5625, 0.07812, 0.5625, 0.09375, 0.5, 0.09375, 0.25, 0.625, 0.3125, 0.625, 0.3125, 0.6562, 0.25, 0.6562, 0.625, 0.625, 0.6875, 0.625, 0.6875, 0.6562, 0.625, 0.6562, 0.625, 0.875, 0.625, 0.8125, 0.625, 0.8125, 0.625, 0.875, 0.5625, 0.75, 0.625, 0.75, 0.625, 0.8125, 0.5625, 0.8125, 0.375, 0.75, 0.375, 0.8125, 0.375, 0.8125, 0.375, 0.75, 0.375, 0.75, 0.375, 0.8125, 0.375, 0.8125, 0.375, 0.75, 0.625, 0.7419, 0.7174, 0.7344, 0.6875, 0.75, 0.625, 0.75, 0.375, 0.75, 0.375, 0.8125, 0.375, 0.8125, 0.375, 0.75, 0.375, 0.75, 0.375, 0.8125, 0.375, 0.8125, 0.375, 0.75, 0.375, 0.75, 0.375, 0.8125, 0.375, 0.8125, 0.375, 0.75, 0.375, 0.75, 0.375, 0.8125, 0.375, 0.8125, 0.375, 0.75, 0.625, 0.6719, 0.6875, 0.6719, 0.6875, 0.6875, 0.625, 0.6875, 0.625, 0.875, 0.625, 0.8125, 0.625, 0.8125, 0.625, 0.875, 0.625, 0.875, 0.625, 0.8125, 0.625, 0.8125, 0.625, 0.875, 0.25, 0.7419, 0.3125, 0.7419, 0.3125, 0.75, 0.25, 0.75, 0.625, 0.875, 0.625, 0.8125, 0.625, 0.8125, 0.625, 0.875, 0.625, 0.875, 0.625, 0.8125, 0.625, 0.8125, 0.625, 0.875, 0.25, 0.6719, 0.3125, 0.6719, 0.3125, 0.6875, 0.25, 0.6875, 0.5, 0.75, 0.5625, 0.75, 0.5625, 0.8125, 0.5, 0.8125, 0.4375, 0.75, 0.5, 0.75, 0.5, 0.8125, 0.4375, 0.8125, 0.625, 0.875, 0.625, 0.8125, 0.625, 0.8125, 0.625, 0.875, 0.625, 0.125, 0.625, 0.09375, 0.625, 0.09375, 0.625, 0.125, 0.625, 0.6719, 0.625, 0.6562, 0.625, 0.6562, 0.625, 0.6719, 0.625, 0.7031, 0.625, 0.6875, 0.625, 0.6875, 0.625, 0.7031, 0.625, 1.0, 0.625, 0.875, 0.625, 0.875, 0.625, 1.0, 0.625, 0.0231, 0.625, 0.0, 0.625, 0.0, 0.625, 0.0231, 0.625, 0.8125, 0.625, 0.75, 0.625, 0.75, 0.625, 0.8125, 0.625, 0.6562, 0.625, 0.625, 0.625, 0.625, 0.625, 0.6562, 0.625, 0.07812, 0.625, 0.0625, 0.625, 0.0625, 0.625, 0.07812, 0.625, 0.875, 0.625, 0.8125, 0.625, 0.8125, 0.625, 0.875, 0.625, 0.6719, 0.625, 0.6562, 0.625, 0.6562, 0.625, 0.6719, 0.625, 0.125, 0.625, 0.09375, 0.625, 0.09375, 0.625, 0.125, 0.625, 1.0, 0.625, 0.875, 0.625, 0.875, 0.625, 1.0, 0.625, 0.07812, 0.625, 0.0625, 0.625, 0.0625, 0.625, 0.07813, 0.625, 0.6562, 0.625, 0.625, 0.625, 0.625, 0.625, 0.6562, 0.625, 0.7031, 0.625, 0.6875, 0.625, 0.6875, 0.625, 0.7031, 0.625, 0.8125, 0.625, 0.75, 0.625, 0.75, 0.625, 0.8125, 0.625, 0.0231, 0.625, 0.0, 0.625, 0.0, 0.625, 0.0231, 0.625, 0.875, 0.625, 0.8125, 0.625, 0.8125, 0.625, 0.875, 0.625, 0.125, 0.625, 0.09375, 0.625, 0.09375, 0.625, 0.125, 0.625, 0.6719, 0.625, 0.6562, 0.625, 0.6562, 0.625, 0.6719, 0.625, 0.7031, 0.625, 0.6875, 0.625, 0.6875, 0.625, 0.7031, 0.625, 1.0, 0.625, 0.875, 0.625, 0.875, 0.625, 1.0, 0.625, 0.0231, 0.625, 0.0, 0.625, 0.0, 0.625, 0.0231, 0.625, 0.8125, 0.625, 0.75, 0.625, 0.75, 0.625, 0.8125, 0.625, 0.6562, 0.625, 0.625, 0.625, 0.625, 0.625, 0.6562, 0.625, 0.07812, 0.625, 0.0625, 0.625, 0.0625, 0.625, 0.07812, 0.625, 0.875, 0.625, 0.8125, 0.625, 0.8125, 0.625, 0.875, 0.625, 0.6719, 0.625, 0.6562, 0.625, 0.6562, 0.625, 0.6719, 0.625, 0.125, 0.625, 0.09375, 0.625, 0.09375, 0.625, 0.125, 0.625, 1.0, 0.625, 0.875, 0.625, 0.875, 0.625, 1.0, 0.625, 0.07812, 0.625, 0.0625, 0.625, 0.0625, 0.625, 0.07812, 0.625, 0.8125, 0.625, 0.75, 0.625, 0.75, 0.625, 0.8125, 0.625, 0.6562, 0.625, 0.625, 0.625, 0.625, 0.625, 0.6562, 0.625, 0.0231, 0.625, 0.0, 0.625, 0.0, 0.625, 0.0231, 0.625, 0.7031, 0.625, 0.6875, 0.625, 0.6875, 0.625, 0.7031, 0.375, 0.75, 0.4375, 0.75, 0.4375, 0.8125, 0.375, 0.8125, 0.375, 0.07812, 0.4375, 0.07812, 0.4375, 0.09375, 0.375, 0.09375, 0.375, 0.625, 0.4375, 0.625, 0.4375, 0.6563, 0.375, 0.6562, 0.375, 0.875, 0.4375, 0.875, 0.4375, 1.0, 0.375, 1.0, 0.375, 0.6719, 0.4375, 0.6719, 0.4375, 0.6875, 0.375, 0.6875, 0.375, 0.04687, 0.4375, 0.04688, 0.4375, 0.0625, 0.375, 0.0625, 0.375, 0.09375, 0.4375, 0.09375, 0.4375, 0.125, 0.375, 0.125, 0.375, 0.7419, 0.4375, 0.7419, 0.4375, 0.75, 0.375, 0.75, 0.375, 0.8125, 0.4375, 0.8125, 0.4375, 0.875, 0.375, 0.875, 0.375, 0.75, 0.375, 0.8125, 0.375, 0.8125, 0.375, 0.75, 0.375, 0.07812, 0.375, 0.09375, 0.375, 0.09375, 0.375, 0.07812, 0.375, 0.625, 0.375, 0.6562, 0.375, 0.6562, 0.375, 0.625, 0.375, 0.8125, 0.375, 0.875, 0.375, 0.875, 0.375, 0.8125, 0.375, 0.6719, 0.375, 0.6875, 0.375, 0.6875, 0.375, 0.6719, 0.375, 0.09375, 0.375, 0.125, 0.375, 0.125, 0.375, 0.09375, 0.375, 0.04687, 0.375, 0.0625, 0.375, 0.0625, 0.375, 0.04687, 0.375, 0.7419, 0.375, 0.75, 0.375, 0.75, 0.375, 0.7419, 0.375, 0.875, 0.375, 1.0, 0.375, 1.0, 0.375, 0.875, 0.625, 0.7031, 0.625, 0.6875, 0.625, 0.6875, 0.625, 0.7031, 0.625, 0.0231, 0.625, 0.0, 0.625, 0.0, 0.625, 0.0231, 0.625, 0.6562, 0.625, 0.625, 0.625, 0.625, 0.625, 0.6562, 0.625, 0.8125, 0.625, 0.75, 0.625, 0.75, 0.625, 0.8125, 0.625, 0.07812, 0.625, 0.0625, 0.625, 0.0625, 0.625, 0.07812, 0.625, 1.0, 0.625, 0.875, 0.625, 0.875, 0.625, 1.0, 0.625, 0.125, 0.625, 0.09375, 0.625, 0.09375, 0.625, 0.125, 0.625, 0.6719, 0.625, 0.6562, 0.625, 0.6562, 0.625, 0.6719, 0.625, 0.875, 0.625, 0.8125, 0.625, 0.8125, 0.625, 0.875, 0.625, 0.875, 0.625, 0.8125, 0.625, 0.8125, 0.625, 0.875, 0.625, 0.6719, 0.625, 0.6562, 0.625, 0.6562, 0.625, 0.6719, 0.625, 0.125, 0.625, 0.09375, 0.625, 0.09375, 0.625, 0.125, 0.625, 1.0, 0.625, 0.875, 0.625, 0.875, 0.625, 1.0, 0.625, 0.07812, 0.625, 0.0625, 0.625, 0.0625, 0.625, 0.07812, 0.625, 0.8125, 0.625, 0.75, 0.625, 0.75, 0.625, 0.8125, 0.625, 0.6562, 0.625, 0.625, 0.625, 0.625, 0.625, 0.6562, 0.625, 0.0231, 0.625, 0.0, 0.625, 0.0, 0.625, 0.0231, 0.625, 0.7031, 0.625, 0.6875, 0.625, 0.6875, 0.625, 0.7031, 0.625, 0.875, 0.625, 0.8125, 0.625, 0.8125, 0.625, 0.875, 0.625, 0.6719, 0.625, 0.6562, 0.625, 0.6562, 0.625, 0.6719, 0.625, 0.125, 0.625, 0.09375, 0.625, 0.09375, 0.625, 0.125, 0.625, 1.0, 0.625, 0.875, 0.625, 0.875, 0.625, 1.0, 0.625, 0.07812, 0.625, 0.0625, 0.625, 0.0625, 0.625, 0.07812, 0.625, 0.8125, 0.625, 0.75, 0.625, 0.75, 0.625, 0.8125, 0.625, 0.6562, 0.625, 0.625, 0.625, 0.625, 0.625, 0.6562, 0.625, 0.0231, 0.625, 0.0, 0.625, 0.0, 0.625, 0.0231, 0.625, 0.7031, 0.625, 0.6875, 0.625, 0.6875, 0.625, 0.7031, 0.625, 0.875, 0.625, 0.8125, 0.625, 0.8125, 0.625, 0.875, 0.625, 0.6719, 0.625, 0.6562, 0.625, 0.6562, 0.625, 0.6719, 0.625, 0.125, 0.625, 0.09375, 0.625, 0.09375, 0.625, 0.125, 0.625, 1.0, 0.625, 0.875, 0.625, 0.875, 0.625, 1.0, 0.625, 0.07812, 0.625, 0.0625, 0.625, 0.0625, 0.625, 0.07812, 0.625, 0.8125, 0.625, 0.75, 0.625, 0.75, 0.625, 0.8125, 0.625, 0.6562, 0.625, 0.625, 0.625, 0.625, 0.625, 0.6562, 0.625, 0.0231, 0.625, 0.0, 0.625, 0.0, 0.625, 0.0231, 0.625, 0.7031, 0.625, 0.6875, 0.625, 0.6875, 0.625, 0.7031, 0.625, 0.7031, 0.625, 0.6875, 0.625, 0.6875, 0.625, 0.7031, 0.625, 0.0231, 0.625, 0.0, 0.625, 0.0, 0.625, 0.0231, 0.625, 0.6562, 0.625, 0.625, 0.625, 0.625, 0.625, 0.6562, 0.625, 0.8125, 0.625, 0.75, 0.625, 0.75, 0.625, 0.8125, 0.625, 0.07812, 0.625, 0.0625, 0.625, 0.0625, 0.625, 0.07812, 0.625, 1.0, 0.625, 0.875, 0.625, 0.875, 0.625, 1.0, 0.625, 0.125, 0.625, 0.09375, 0.625, 0.09375, 0.625, 0.125, 0.625, 0.6719, 0.625, 0.6562, 0.625, 0.6562, 0.625, 0.6719, 0.625, 0.875, 0.625, 0.8125, 0.625, 0.8125, 0.625, 0.875, 0.625, 0.04687, 0.625, 0.03125, 0.625, 0.03125, 0.625, 0.04688, 0.625, 0.7266, 0.625, 0.7188, 0.625, 0.7188, 0.625, 0.7303, 0.625, 0.7303, 0.625, 0.7188, 0.625, 0.7188, 0.625, 0.7303, 0.625, 0.04688, 0.625, 0.03125, 0.625, 0.03125, 0.625, 0.04688, 0.625, 0.7266, 0.625, 0.7188, 0.625, 0.7188, 0.625, 0.7303, 0.625, 0.04687, 0.625, 0.03125, 0.625, 0.03125, 0.625, 0.04687, 0.625, 0.7228, 0.625, 0.7187, 0.625, 0.7188, 0.625, 0.7266, 0.625, 0.04687, 0.625, 0.03125, 0.625, 0.03125, 0.625, 0.04687, 0.625, 0.04688, 0.625, 0.03125, 0.625, 0.03125, 0.625, 0.04687, 0.625, 0.7303, 0.625, 0.7188, 0.625, 0.7188, 0.625, 0.7303, 0.375, 0.7031, 0.375, 0.7187, 0.375, 0.7188, 0.375, 0.7031, 0.375, 0.02344, 0.375, 0.03125, 0.375, 0.03125, 0.375, 0.02344, 0.375, 0.7031, 0.4375, 0.7031, 0.4375, 0.7188, 0.375, 0.7187, 0.375, 0.02344, 0.4225, 0.02344, 0.4375, 0.03125, 0.375, 0.03125, 0.625, 0.7303, 0.625, 0.7188, 0.625, 0.7187, 0.625, 0.7228, 0.625, 0.04687, 0.625, 0.03125, 0.625, 0.03125, 0.625, 0.04687, 0.625, 0.04687, 0.625, 0.03125, 0.625, 0.03125, 0.625, 0.04687, 0.625, 0.7303, 0.625, 0.7188, 0.625, 0.7188, 0.625, 0.7303, 0.625, 0.7303, 0.625, 0.7188, 0.625, 0.7188, 0.625, 0.7303, 0.625, 0.04687, 0.625, 0.03125, 0.625, 0.03125, 0.625, 0.04687, 0.625, 0.7303, 0.625, 0.7188, 0.625, 0.7187, 0.625, 0.7303, 0.25, 0.7031, 0.3125, 0.7031, 0.3125, 0.7188, 0.25, 0.7188, 0.625, 0.7031, 0.6875, 0.7031, 0.6875, 0.7187, 0.625, 0.7188, 0.625, 0.04687, 0.625, 0.03125, 0.625, 0.03125, 0.625, 0.04687, 0.485, 0.02344, 0.5475, 0.02344, 0.5625, 0.03125, 0.5, 0.03125, 0.6875, 0.7031, 0.75, 0.7031, 0.75, 0.7187, 0.6875, 0.7187, 0.375, 0.0197, 0.375, 0.03125, 0.375, 0.03125, 0.375, 0.0197, 0.375, 0.02344, 0.375, 0.03125, 0.375, 0.03125, 0.375, 0.0197, 0.125, 0.7031, 0.25, 0.7031, 0.25, 0.7188, 0.125, 0.7188, 0.625, 0.7303, 0.625, 0.7188, 0.625, 0.7188, 0.625, 0.7303, 0.4225, 0.02344, 0.485, 0.02344, 0.5, 0.03125, 0.4375, 0.03125, 0.625, 0.7303, 0.625, 0.7188, 0.625, 0.7188, 0.625, 0.7303, 0.375, 0.02344, 0.375, 0.03125, 0.375, 0.03125, 0.375, 0.0197, 0.5475, 0.02344, 0.61, 0.02344, 0.625, 0.03125, 0.5625, 0.03125, 0.375, 0.7031, 0.375, 0.7188, 0.375, 0.7188, 0.375, 0.7031, 0.3125, 0.7031, 0.375, 0.7031, 0.375, 0.7188, 0.3125, 0.7188, 0.375, 0.7031, 0.375, 0.7188, 0.375, 0.7188, 0.375, 0.7031, 0.375, 0.0197, 0.375, 0.03125, 0.375, 0.03125, 0.375, 0.02344, 0.375, 0.02344, 0.375, 0.03125, 0.375, 0.03125, 0.375, 0.02344, 0.375, 0.0197, 0.375, 0.03125, 0.375, 0.03125, 0.375, 0.0197, 0.625, 0.7303, 0.625, 0.7187, 0.625, 0.7188, 0.625, 0.7266, 0.375, 0.7031, 0.375, 0.7188, 0.375, 0.7188, 0.375, 0.7031, 0.375, 0.7031, 0.375, 0.7188, 0.375, 0.7188, 0.375, 0.7031, 0.625, 0.04688, 0.625, 0.03125, 0.625, 0.03125, 0.625, 0.04688, 0.75, 0.7031, 0.875, 0.7031, 0.875, 0.7188, 0.75, 0.7187, 0.5, 0.7031, 0.5625, 0.7031, 0.5625, 0.7188, 0.5, 0.7188, 0.375, 0.7031, 0.375, 0.7188, 0.375, 0.7188, 0.375, 0.7031, 0.4375, 0.7031, 0.5, 0.7031, 0.5, 0.7188, 0.4375, 0.7188, 0.375, 0.7031, 0.375, 0.7188, 0.375, 0.7188, 0.375, 0.7031, 0.625, 0.7303, 0.625, 0.7188, 0.625, 0.7188, 0.625, 0.7303, 0.5625, 0.7031, 0.625, 0.7031, 0.625, 0.7187, 0.5625, 0.7188, 0.625, 0.04687, 0.625, 0.03125, 0.625, 0.03125, 0.625, 0.04687, 0.625, 0.7303, 0.625, 0.7188, 0.625, 0.7187, 0.625, 0.7303, 0.625, 0.04688, 0.625, 0.03125, 0.625, 0.03125, 0.625, 0.04687, 0.625, 0.7303, 0.625, 0.7188, 0.625, 0.7188, 0.625, 0.7303, 0.625, 0.04687, 0.625, 0.03125, 0.625, 0.03125, 0.625, 0.04687, 0.625, 0.07812, 0.625, 0.0625, 0.625, 0.0625, 0.625, 0.07812, 0.625, 0.6562, 0.625, 0.625, 0.625, 0.625, 0.625, 0.6562, 0.625, 0.8125, 0.625, 0.75, 0.625, 0.75, 0.625, 0.8125, 0.625, 0.0231, 0.625, 0.0, 0.625, 0.0, 0.625, 0.0231, 0.625, 1.0, 0.625, 0.875, 0.625, 0.875, 0.625, 1.0, 0.625, 0.7031, 0.625, 0.6875, 0.625, 0.6875, 0.625, 0.7031, 0.625, 0.6719, 0.625, 0.6562, 0.625, 0.6562, 0.625, 0.6719, 0.625, 0.125, 0.625, 0.09375, 0.625, 0.09375, 0.625, 0.125, 0.625, 0.875, 0.625, 0.8125, 0.625, 0.8125, 0.625, 0.875, 0.625, 0.6875, 0.625, 0.6719, 0.625, 0.6719, 0.625, 0.6875, 0.625, 0.09375, 0.625, 0.07812, 0.625, 0.07812, 0.625, 0.09375, 0.625, 0.6875, 0.625, 0.6719, 0.625, 0.6719, 0.625, 0.6875, 0.625, 0.09375, 0.625, 0.07812, 0.625, 0.07812, 0.625, 0.09375, 0.625, 0.09375, 0.625, 0.07812, 0.625, 0.07812, 0.625, 0.09375, 0.625, 0.6875, 0.625, 0.6719, 0.625, 0.6719, 0.625, 0.6875, 0.625, 0.09375, 0.625, 0.07812, 0.625, 0.07812, 0.625, 0.09375, 0.625, 0.6875, 0.625, 0.6719, 0.625, 0.6719, 0.625, 0.6875, 0.625, 0.09375, 0.625, 0.07812, 0.625, 0.07812, 0.625, 0.09375, 0.625, 0.6875, 0.625, 0.6719, 0.625, 0.6719, 0.625, 0.6875, 0.625, 0.6875, 0.625, 0.6719, 0.625, 0.6719, 0.625, 0.6875, 0.625, 0.09375, 0.625, 0.07812, 0.625, 0.07812, 0.625, 0.09375, 0.375, 0.6562, 0.375, 0.6719, 0.375, 0.6719, 0.375, 0.6562, 0.375, 0.0625, 0.375, 0.07812, 0.375, 0.07812, 0.375, 0.0625, 0.375, 0.6562, 0.4375, 0.6563, 0.4375, 0.6719, 0.375, 0.6719, 0.375, 0.0625, 0.4375, 0.0625, 0.4375, 0.07812, 0.375, 0.07812, 0.625, 0.09375, 0.625, 0.07812, 0.625, 0.07812, 0.625, 0.09375, 0.625, 0.6875, 0.625, 0.6719, 0.625, 0.6719, 0.625, 0.6875, 0.625, 0.09375, 0.625, 0.07812, 0.625, 0.07812, 0.625, 0.09375, 0.625, 0.6875, 0.625, 0.6719, 0.625, 0.6719, 0.625, 0.6875, 0.625, 0.09375, 0.625, 0.07812, 0.625, 0.07813, 0.625, 0.09375, 0.625, 0.6875, 0.625, 0.6719, 0.625, 0.6719, 0.625, 0.6875, 0.625, 0.09375, 0.625, 0.07812, 0.625, 0.07812, 0.625, 0.09375, 0.625, 0.6875, 0.625, 0.6719, 0.625, 0.6719, 0.625, 0.6875, 0.25, 0.6562, 0.3125, 0.6562, 0.3125, 0.6719, 0.25, 0.6719, 0.625, 0.6562, 0.6875, 0.6562, 0.6875, 0.6719, 0.625, 0.6719, 0.5, 0.0625, 0.5625, 0.0625, 0.5625, 0.07812, 0.5, 0.07812, 0.625, 0.6875, 0.625, 0.6719, 0.625, 0.6719, 0.625, 0.6875, 0.4375, 0.0625, 0.5, 0.0625, 0.5, 0.07812, 0.4375, 0.07812, 0.375, 0.0625, 0.375, 0.07812, 0.375, 0.07812, 0.375, 0.0625, 0.375, 0.0625, 0.375, 0.07813, 0.375, 0.07812, 0.375, 0.0625, 0.375, 0.0625, 0.375, 0.07812, 0.375, 0.07813, 0.375, 0.0625, 0.625, 0.6875, 0.625, 0.6719, 0.625, 0.6719, 0.625, 0.6875, 0.625, 0.6875, 0.625, 0.6719, 0.625, 0.6719, 0.625, 0.6875, 0.375, 0.0625, 0.375, 0.07812, 0.375, 0.07812, 0.375, 0.0625, 0.375, 0.0625, 0.375, 0.07812, 0.375, 0.07812, 0.375, 0.0625, 0.375, 0.0625, 0.375, 0.07812, 0.375, 0.07812, 0.375, 0.0625, 0.5625, 0.0625, 0.625, 0.0625, 0.625, 0.07812, 0.5625, 0.07812, 0.625, 0.6875, 0.625, 0.6719, 0.625, 0.6719, 0.625, 0.6875, 0.625, 0.6875, 0.625, 0.6719, 0.625, 0.6719, 0.625, 0.6875, 0.625, 0.09375, 0.625, 0.07812, 0.625, 0.07812, 0.625, 0.09375, 0.75, 0.6562, 0.875, 0.6562, 0.875, 0.6719, 0.75, 0.6719, 0.625, 0.09375, 0.625, 0.07812, 0.625, 0.07812, 0.625, 0.09375, 0.4375, 0.6563, 0.5, 0.6563, 0.5, 0.6719, 0.4375, 0.6719, 0.6875, 0.6562, 0.75, 0.6562, 0.75, 0.6719, 0.6875, 0.6719, 0.625, 0.09375, 0.625, 0.07813, 0.625, 0.07812, 0.625, 0.09375, 0.625, 0.09375, 0.625, 0.07812, 0.625, 0.07812, 0.625, 0.09375, 0.375, 0.6562, 0.375, 0.6719, 0.375, 0.6719, 0.375, 0.6562, 0.5625, 0.6562, 0.625, 0.6563, 0.625, 0.6719, 0.5625, 0.6719, 0.375, 0.6562, 0.375, 0.6719, 0.375, 0.6719, 0.375, 0.6562, 0.5, 0.6563, 0.5625, 0.6562, 0.5625, 0.6719, 0.5, 0.6719, 0.375, 0.6562, 0.375, 0.6719, 0.375, 0.6719, 0.375, 0.6562, 0.375, 0.6562, 0.375, 0.6719, 0.375, 0.6719, 0.375, 0.6562, 0.375, 0.6562, 0.375, 0.6719, 0.375, 0.6719, 0.375, 0.6562, 0.125, 0.6562, 0.25, 0.6562, 0.25, 0.6719, 0.125, 0.6719, 0.625, 0.09375, 0.625, 0.07812, 0.625, 0.07812, 0.625, 0.09375, 0.375, 0.6562, 0.375, 0.6719, 0.375, 0.6719, 0.375, 0.6562, 0.3125, 0.6562, 0.375, 0.6562, 0.375, 0.6719, 0.3125, 0.6719, 0.625, 0.09375, 0.625, 0.07812, 0.625, 0.07812, 0.625, 0.09375, 0.625, 0.6875, 0.625, 0.6719, 0.625, 0.6719, 0.625, 0.6875, 0.625, 0.7303, 0.625, 0.7188, 0.625, 0.7188, 0.625, 0.7303, 0.625, 0.04687, 0.625, 0.03125, 0.625, 0.03125, 0.625, 0.04687, 0.625, 0.875, 0.625, 0.8125, 0.625, 0.8125, 0.625, 0.875, 0.625, 0.6719, 0.625, 0.6562, 0.625, 0.6562, 0.625, 0.6719, 0.625, 0.125, 0.625, 0.09375, 0.625, 0.09375, 0.625, 0.125, 0.625, 0.07812, 0.625, 0.0625, 0.625, 0.0625, 0.625, 0.07812, 0.625, 0.6562, 0.625, 0.625, 0.625, 0.625, 0.625, 0.6562, 0.625, 0.8125, 0.625, 0.75, 0.625, 0.75, 0.625, 0.8125, 0.625, 0.0231, 0.625, 0.0, 0.625, 0.0, 0.625, 0.0231, 0.625, 1.0, 0.625, 0.875, 0.625, 0.875, 0.625, 1.0, 0.625, 0.7031, 0.625, 0.6875, 0.625, 0.6875, 0.625, 0.7031, 0.625, 0.7188, 0.625, 0.7031, 0.625, 0.7031, 0.625, 0.7188, 0.625, 0.0625, 0.625, 0.04687, 0.625, 0.04687, 0.625, 0.0625, 0.625, 0.7188, 0.625, 0.7031, 0.625, 0.7031, 0.625, 0.7188, 0.625, 0.0625, 0.625, 0.04687, 0.625, 0.04687, 0.625, 0.0625, 0.625, 0.0625, 0.625, 0.04688, 0.625, 0.04687, 0.625, 0.0625, 0.625, 0.0625, 0.625, 0.04687, 0.625, 0.04687, 0.625, 0.0625, 0.5625, 0.6875, 0.625, 0.6875, 0.625, 0.7031, 0.5625, 0.7031, 0.375, 0.6875, 0.375, 0.7031, 0.375, 0.7031, 0.375, 0.6875, 0.4375, 0.6875, 0.5, 0.6875, 0.5, 0.7031, 0.4375, 0.7031, 0.375, 0.6875, 0.375, 0.7031, 0.375, 0.7031, 0.375, 0.6875, 0.5, 0.6875, 0.5625, 0.6875, 0.5625, 0.7031, 0.5, 0.7031, 0.75, 0.6875, 0.875, 0.6875, 0.875, 0.7031, 0.75, 0.7031, 0.625, 0.0625, 0.625, 0.04688, 0.625, 0.04688, 0.625, 0.0625, 0.375, 0.6875, 0.375, 0.7031, 0.375, 0.7031, 0.375, 0.6875, 0.375, 0.6875, 0.375, 0.7031, 0.375, 0.7031, 0.375, 0.6875, 0.375, 0.6875, 0.375, 0.7031, 0.375, 0.7031, 0.375, 0.6875, 0.3125, 0.6875, 0.375, 0.6875, 0.375, 0.7031, 0.3125, 0.7031, 0.375, 0.6875, 0.375, 0.7031, 0.375, 0.7031, 0.375, 0.6875, 0.125, 0.6875, 0.25, 0.6875, 0.25, 0.7031, 0.125, 0.7031, 0.6875, 0.6875, 0.75, 0.6875, 0.75, 0.7031, 0.6875, 0.7031, 0.625, 0.0625, 0.625, 0.04687, 0.625, 0.04687, 0.625, 0.0625, 0.625, 0.6875, 0.6875, 0.6875, 0.6875, 0.7031, 0.625, 0.7031, 0.25, 0.6875, 0.3125, 0.6875, 0.3125, 0.7031, 0.25, 0.7031, 0.625, 0.0625, 0.625, 0.04687, 0.625, 0.04687, 0.625, 0.0625, 0.625, 0.0625, 0.625, 0.04687, 0.625, 0.04687, 0.625, 0.0625, 0.625, 0.0625, 0.625, 0.04687, 0.625, 0.04687, 0.625, 0.0625, 0.375, 0.6875, 0.4375, 0.6875, 0.4375, 0.7031, 0.375, 0.7031, 0.375, 0.6875, 0.375, 0.7031, 0.375, 0.7031, 0.375, 0.6875, 0.625, 0.0625, 0.625, 0.04688, 0.625, 0.04687, 0.625, 0.0625, 0.625, 0.0625, 0.625, 0.04687, 0.625, 0.04687, 0.625, 0.0625, 0.625, 0.0625, 0.625, 0.04687, 0.625, 0.04687, 0.625, 0.0625, 0.625, 0.0625, 0.625, 0.04688, 0.625, 0.04688, 0.625, 0.0625, 0.625, 0.0625, 0.625, 0.04687, 0.625, 0.04688, 0.625, 0.0625, 0.625, 0.7188, 0.625, 0.7031, 0.625, 0.7031, 0.625, 0.7188, 0.625, 0.7188, 0.625, 0.7031, 0.625, 0.7031, 0.625, 0.7188, 0.625, 0.7188, 0.625, 0.7031, 0.625, 0.7031, 0.625, 0.7188, 0.625, 0.7187, 0.625, 0.7031, 0.625, 0.7031, 0.625, 0.7188, 0.625, 0.7188, 0.625, 0.7031, 0.625, 0.7031, 0.625, 0.7188, 0.375, 0.03125, 0.375, 0.04687, 0.375, 0.04687, 0.375, 0.03125, 0.375, 0.03125, 0.4375, 0.03125, 0.4375, 0.04688, 0.375, 0.04687, 0.625, 0.7188, 0.625, 0.7031, 0.625, 0.7031, 0.625, 0.7187, 0.625, 0.7188, 0.625, 0.7031, 0.625, 0.7031, 0.625, 0.7188, 0.625, 0.7188, 0.625, 0.7031, 0.625, 0.7031, 0.625, 0.7188, 0.625, 0.7188, 0.625, 0.7031, 0.625, 0.7031, 0.625, 0.7187, 0.5, 0.03125, 0.5625, 0.03125, 0.5625, 0.04688, 0.5, 0.04688, 0.375, 0.03125, 0.375, 0.04687, 0.375, 0.04688, 0.375, 0.03125, 0.375, 0.03125, 0.375, 0.04688, 0.375, 0.04688, 0.375, 0.03125, 0.625, 0.7188, 0.625, 0.7031, 0.625, 0.7031, 0.625, 0.7188, 0.4375, 0.03125, 0.5, 0.03125, 0.5, 0.04688, 0.4375, 0.04688, 0.625, 0.7188, 0.625, 0.7031, 0.625, 0.7031, 0.625, 0.7188, 0.375, 0.03125, 0.375, 0.04687, 0.375, 0.04687, 0.375, 0.03125, 0.5625, 0.03125, 0.625, 0.03125, 0.625, 0.04688, 0.5625, 0.04688, 0.375, 0.03125, 0.375, 0.04688, 0.375, 0.04687, 0.375, 0.03125, 0.375, 0.03125, 0.375, 0.04687, 0.375, 0.04688, 0.375, 0.03125, 0.375, 0.03125, 0.375, 0.04688, 0.375, 0.04688, 0.375, 0.03125, 0.625, 0.7187, 0.625, 0.7031, 0.625, 0.7031, 0.625, 0.7188, 0.625, 0.7188, 0.625, 0.7031, 0.625, 0.7031, 0.625, 0.7188, 0.625, 0.7188, 0.625, 0.7031, 0.625, 0.7031, 0.625, 0.7187, 0.625, 0.0625, 0.625, 0.04687, 0.625, 0.04687, 0.625, 0.0625, 0.625, 0.7187, 0.625, 0.7031, 0.625, 0.7031, 0.625, 0.7188, 0.625, 0.7031, 0.625, 0.6875, 0.625, 0.6875, 0.625, 0.7031, 0.625, 1.0, 0.625, 0.875, 0.625, 0.875, 0.625, 1.0, 0.625, 0.0231, 0.625, 0.0, 0.625, 0.0, 0.625, 0.0231, 0.625, 0.8125, 0.625, 0.75, 0.625, 0.75, 0.625, 0.8125, 0.625, 0.6562, 0.625, 0.625, 0.625, 0.625, 0.625, 0.6562, 0.625, 0.07812, 0.625, 0.0625, 0.625, 0.0625, 0.625, 0.07812, 0.625, 0.125, 0.625, 0.09375, 0.625, 0.09375, 0.625, 0.125, 0.625, 0.6719, 0.625, 0.6562, 0.625, 0.6562, 0.625, 0.6719, 0.625, 0.875, 0.625, 0.8125, 0.625, 0.8125, 0.625, 0.875, 0.625, 0.04687, 0.625, 0.03125, 0.625, 0.03125, 0.625, 0.04687, 0.625, 0.7303, 0.625, 0.7187, 0.625, 0.7188, 0.625, 0.7303, 0.625, 0.6875, 0.625, 0.6719, 0.625, 0.6719, 0.625, 0.6875, 0.625, 0.09375, 0.625, 0.07812, 0.625, 0.07812, 0.625, 0.09375, 0.625, 0.7188, 0.625, 0.7031, 0.625, 0.7031, 0.625, 0.7188, 0.625, 0.0625, 0.625, 0.04687, 0.625, 0.04687, 0.625, 0.0625, 0.625, 0.6875, 0.625, 0.6719, 0.625, 0.6719, 0.625, 0.6875, 0.625, 0.09375, 0.625, 0.07812, 0.625, 0.07812, 0.625, 0.09375, 0.625, 0.04687, 0.625, 0.03125, 0.625, 0.03125, 0.625, 0.04687, 0.625, 0.7303, 0.625, 0.7188, 0.625, 0.7188, 0.625, 0.7303, 0.625, 0.7031, 0.625, 0.6875, 0.625, 0.6875, 0.625, 0.7031, 0.625, 0.0231, 0.625, 0.0, 0.625, 0.0, 0.625, 0.0231, 0.625, 0.6562, 0.625, 0.625, 0.625, 0.625, 0.625, 0.6562, 0.625, 0.8125, 0.625, 0.75, 0.625, 0.75, 0.625, 0.8125, 0.625, 0.07812, 0.625, 0.0625, 0.625, 0.0625, 0.625, 0.07812, 0.625, 1.0, 0.625, 0.875, 0.625, 0.875, 0.625, 1.0, 0.625, 0.125, 0.625, 0.09375, 0.625, 0.09375, 0.625, 0.125, 0.625, 0.6719, 0.625, 0.6562, 0.625, 0.6562, 0.625, 0.6719, 0.625, 0.875, 0.625, 0.8125, 0.625, 0.8125, 0.625, 0.875, 0.625, 0.03125, 0.625, 0.03125, 0.0, 0.0, 0.3056, 0.02292, 0.625, 0.0625, 0.3056, 0.02292, 0.0, 0.0, 0.625, 0.0625, 0.625, 0.03125, 0.625, 0.03125, 0.625, 0.04688, 0.0, 0.0, 0.625, 0.0625, 0.0, 0.0, 0.625, 0.04688, 0.625, 0.0625, 0.625, 0.0625, 0.625, 0.04687, 0.3056, 0.02292, 0.625, 0.0625, 0.625, 0.03125, 0.625, 0.03125, 0.3056, 0.02292, 0.625, 0.04687, 0.625, 0.7188, 0.625, 0.7031, 0.625, 0.7031, 0.625, 0.7188, 0.625, 0.09375, 0.625, 0.07812, 0.625, 0.07812, 0.625, 0.09375, 0.625, 0.6875, 0.625, 0.6719, 0.625, 0.6719, 0.625, 0.6875, 0.625, 0.7303, 0.625, 0.7188, 0.625, 0.7188, 0.625, 0.7303, 0.625, 0.875, 0.625, 0.8125, 0.625, 0.8125, 0.625, 0.875, 0.625, 0.125, 0.625, 0.09375, 0.625, 0.09375, 0.625, 0.125, 0.625, 0.6719, 0.625, 0.6562, 0.625, 0.6563, 0.625, 0.6719, 0.625, 0.7031, 0.625, 0.6875, 0.625, 0.6875, 0.625, 0.7031, 0.625, 1.0, 0.625, 0.875, 0.625, 0.875, 0.625, 1.0, 0.625, 0.0231, 0.625, 0.0, 0.625, 0.0, 0.625, 0.0231, 0.625, 0.8125, 0.625, 0.75, 0.625, 0.75, 0.625, 0.8125, 0.625, 0.6562, 0.625, 0.625, 0.625, 0.625, 0.625, 0.6563, 0.625, 0.07812, 0.625, 0.0625, 0.625, 0.0625, 0.625, 0.07812, 0.625, 0.7187, 0.625, 0.7031, 0.625, 0.7031, 0.625, 0.7187, 0.625, 0.0625, 0.625, 0.04687, 0.625, 0.04687, 0.625, 0.0625, 0.625, 0.6875, 0.625, 0.6719, 0.625, 0.6719, 0.625, 0.6875, 0.625, 0.09375, 0.625, 0.07812, 0.625, 0.07812, 0.625, 0.09375, 0.625, 0.7303, 0.625, 0.7187, 0.625, 0.7187, 0.625, 0.7303, 0.625, 0.04687, 0.625, 0.03125, 0.625, 0.03125, 0.625, 0.04687, 0.625, 0.07812, 0.625, 0.0625, 0.625, 0.0625, 0.625, 0.07812, 0.625, 0.6562, 0.625, 0.625, 0.625, 0.625, 0.625, 0.6562, 0.625, 0.8125, 0.625, 0.75, 0.625, 0.75, 0.625, 0.8125, 0.625, 0.0231, 0.625, 0.0, 0.625, 0.0, 0.625, 0.0231, 0.625, 1.0, 0.625, 0.875, 0.625, 0.875, 0.625, 1.0, 0.625, 0.7031, 0.625, 0.6875, 0.625, 0.6875, 0.625, 0.7031, 0.625, 0.6719, 0.625, 0.6562, 0.625, 0.6562, 0.625, 0.6719, 0.625, 0.125, 0.625, 0.09375, 0.625, 0.09375, 0.625, 0.125, 0.625, 0.875, 0.625, 0.8125, 0.625, 0.8125, 0.625, 0.875, 0.625, 0.7187, 0.625, 0.7031, 0.625, 0.7031, 0.625, 0.7188, 0.625, 0.0625, 0.625, 0.04687, 0.625, 0.04687, 0.625, 0.0625, 0.625, 0.6875, 0.625, 0.6719, 0.625, 0.6719, 0.625, 0.6875, 0.625, 0.09375, 0.625, 0.07812, 0.625, 0.07812, 0.625, 0.09375, 0.625, 0.7303, 0.625, 0.7187, 0.625, 0.7188, 0.625, 0.7303, 0.625, 0.04687, 0.625, 0.03125, 0.625, 0.03125, 0.625, 0.04687, 0.625, 0.07812, 0.625, 0.0625, 0.625, 0.0625, 0.625, 0.07812, 0.625, 0.6562, 0.625, 0.625, 0.625, 0.625, 0.625, 0.6562, 0.625, 0.8125, 0.625, 0.75, 0.625, 0.75, 0.625, 0.8125, 0.625, 0.0231, 0.625, 0.0, 0.625, 0.0, 0.625, 0.0231, 0.625, 1.0, 0.625, 0.875, 0.625, 0.875, 0.625, 1.0, 0.625, 0.7031, 0.625, 0.6875, 0.625, 0.6875, 0.625, 0.7031, 0.625, 0.6719, 0.625, 0.6562, 0.625, 0.6562, 0.625, 0.6719, 0.625, 0.125, 0.625, 0.09375, 0.625, 0.09375, 0.625, 0.125, 0.625, 0.875, 0.625, 0.8125, 0.625, 0.8125, 0.625, 0.875, 0.625, 0.02718, 0.625, 0.0231, 0.625, 0.0231, 0.625, 0.02718, 0.625, 0.75, 0.625, 0.7419, 0.625, 0.7419, 0.625, 0.75, 0.625, 0.02718, 0.625, 0.0231, 0.625, 0.0231, 0.625, 0.02718, 0.625, 0.75, 0.625, 0.7419, 0.625, 0.7419, 0.625, 0.75, 0.625, 0.02718, 0.625, 0.0231, 0.625, 0.0231, 0.625, 0.02718, 0.625, 0.75, 0.625, 0.7419, 0.625, 0.7419, 0.625, 0.75, 0.625, 0.02718, 0.625, 0.0231, 0.625, 0.0231, 0.625, 0.02718, 0.625, 0.75, 0.625, 0.7419, 0.625, 0.7419, 0.625, 0.75, 0.625, 0.75, 0.625, 0.7419, 0.625, 0.7419, 0.625, 0.75, 0.625, 0.02718, 0.625, 0.0231, 0.625, 0.0231, 0.625, 0.02718, 0.625, 0.02718, 0.625, 0.0231, 0.625, 0.0231, 0.625, 0.02718, 0.625, 0.75, 0.625, 0.7419, 0.625, 0.7419, 0.625, 0.75, 0.625, 0.02718, 0.625, 0.0231, 0.625, 0.0231, 0.625, 0.02718, 0.625, 0.75, 0.625, 0.7419, 0.625, 0.7419, 0.625, 0.75, 0.625, 0.75, 0.625, 0.7419, 0.625, 0.7419, 0.625, 0.75, 0.625, 0.75, 0.625, 0.7419, 0.625, 0.7419, 0.625, 0.75, 0.625, 0.75, 0.625, 0.7419, 0.625, 0.7344, 0.625, 0.75, 0.375, 0.0, 0.375, 0.008147, 0.375, 0.008147, 0.375, 0.0, 0.375, 0.0, 0.375, 0.01562, 0.375, 0.01562, 0.375, 0.0, 0.375, 0.0, 0.375, 0.008147, 0.375, 0.01562, 0.375, 0.0, 0.5625, 1.458e-08, 0.625, 0.0, 0.5951, 0.01563, 0.5326, 0.01563, 0.375, 0.0, 0.375, 0.01562, 0.375, 0.008147, 0.375, 0.0, 0.625, 0.75, 0.625, 0.7419, 0.625, 0.7419, 0.625, 0.75, 0.4375, 1.458e-08, 0.5, 2.916e-08, 0.4701, 0.01563, 0.4076, 0.01563, 0.625, 0.75, 0.625, 0.7419, 0.625, 0.7419, 0.625, 0.75, 0.375, 0.0, 0.375, 0.01562, 0.375, 0.008147, 0.375, 0.0, 0.375, 0.0, 0.375, 0.008147, 0.375, 0.008147, 0.375, 0.0, 0.5, 2.916e-08, 0.5625, 1.458e-08, 0.5326, 0.01563, 0.4701, 0.01563, 0.625, 0.75, 0.625, 0.7419, 0.625, 0.7419, 0.625, 0.75, 0.625, 0.75, 0.625, 0.7419, 0.625, 0.7419, 0.625, 0.75, 0.625, 0.75, 0.625, 0.7419, 0.625, 0.7419, 0.625, 0.75, 0.625, 0.75, 0.625, 0.7419, 0.625, 0.7269, 0.625, 0.75, 0.375, 0.0, 0.4375, 1.458e-08, 0.4076, 0.01563, 0.375, 0.01562, 0.375, 0.0, 0.375, 0.01562, 0.375, 0.01562, 0.375, 0.0, 0.625, 0.75, 0.625, 0.7419, 0.625, 0.7419, 0.625, 0.75, 0.625, 0.75, 0.625, 0.7269, 0.625, 0.7344, 0.625, 0.75, 0.625, 0.75, 0.625, 0.7344, 0.625, 0.7419, 0.625, 0.75, 0.625, 0.75, 0.625, 0.7419, 0.625, 0.7419, 0.625, 0.75, 0.625, 0.75, 0.625, 0.7344, 0.625, 0.7419, 0.625, 0.75, 0.625, 0.02718, 0.625, 0.0231, 0.625, 0.0231, 0.625, 0.02718, 0.625, 0.02718, 0.625, 0.0231, 0.625, 0.0231, 0.625, 0.02718, 0.625, 0.02718, 0.625, 0.0231, 0.625, 0.0231, 0.625, 0.02718, 0.625, 0.02718, 0.625, 0.0231, 0.625, 0.0231, 0.625, 0.02718, 0.625, 0.02718, 0.625, 0.0231, 0.625, 0.0231, 0.625, 0.02718, 0.375, 0.7303, 0.375, 0.7419, 0.375, 0.7419, 0.375, 0.7303, 0.375, 0.7303, 0.4375, 0.7303, 0.4375, 0.7419, 0.375, 0.7419, 0.625, 0.02718, 0.625, 0.0231, 0.625, 0.0231, 0.625, 0.02718, 0.625, 0.02718, 0.625, 0.0231, 0.625, 0.0231, 0.625, 0.02718, 0.625, 0.02718, 0.625, 0.0231, 0.625, 0.0231, 0.625, 0.02718, 0.625, 0.02718, 0.625, 0.0231, 0.625, 0.0231, 0.625, 0.02718, 0.25, 0.7303, 0.3125, 0.7303, 0.3125, 0.7419, 0.25, 0.7419, 0.625, 0.7303, 0.7025, 0.7266, 0.7174, 0.7344, 0.625, 0.7419, 0.625, 0.02718, 0.625, 0.0231, 0.625, 0.0231, 0.625, 0.02718, 0.7025, 0.7266, 0.7799, 0.7266, 0.8098, 0.7344, 0.7174, 0.7344, 0.125, 0.7303, 0.25, 0.7303, 0.25, 0.7419, 0.125, 0.7419, 0.625, 0.02718, 0.625, 0.0231, 0.625, 0.0231, 0.625, 0.02718, 0.375, 0.7303, 0.375, 0.7419, 0.375, 0.7419, 0.375, 0.7303, 0.3125, 0.7303, 0.375, 0.7303, 0.375, 0.7419, 0.3125, 0.7419, 0.375, 0.7303, 0.375, 0.7419, 0.375, 0.7419, 0.375, 0.7303, 0.375, 0.7303, 0.375, 0.7419, 0.375, 0.7419, 0.375, 0.7303, 0.375, 0.7303, 0.375, 0.7419, 0.375, 0.7419, 0.375, 0.7303, 0.625, 0.02718, 0.625, 0.0231, 0.625, 0.01562, 0.625, 0.02344, 0.7799, 0.7266, 0.885, 0.7365, 0.895, 0.7543, 0.8098, 0.7344, 0.5, 0.7303, 0.5625, 0.7303, 0.5625, 0.7419, 0.5, 0.7419, 0.375, 0.7303, 0.375, 0.7419, 0.375, 0.7419, 0.375, 0.7303, 0.4375, 0.7303, 0.5, 0.7303, 0.5, 0.7419, 0.4375, 0.7419, 0.375, 0.7303, 0.375, 0.7419, 0.375, 0.7419, 0.375, 0.7303, 0.5625, 0.7303, 0.625, 0.7303, 0.625, 0.7419, 0.5625, 0.7419, 0.625, 0.02718, 0.625, 0.0231, 0.625, 0.0231, 0.625, 0.02718, 0.61, 0.02344, 0.5951, 0.01563, 0.625, 0.0231, 0.625, 0.02718, 0.625, 0.02718, 0.625, 0.0231, 0.625, 0.0231, 0.625, 0.02718, 0.625, 0.75, 0.625, 0.7419, 0.625, 0.7419, 0.625, 0.75, 0.625, 0.7188, 0.625, 0.7031, 0.625, 0.7031, 0.625, 0.7187, 0.625, 0.0625, 0.625, 0.04687, 0.625, 0.04687, 0.625, 0.0625, 0.625, 0.6875, 0.625, 0.6719, 0.625, 0.6719, 0.625, 0.6875, 0.625, 0.09375, 0.625, 0.07812, 0.625, 0.07812, 0.625, 0.09375, 0.625, 0.7303, 0.625, 0.7188, 0.625, 0.7187, 0.625, 0.7303, 0.625, 0.04687, 0.625, 0.03125, 0.625, 0.03125, 0.625, 0.04687, 0.625, 0.07812, 0.625, 0.0625, 0.625, 0.0625, 0.625, 0.07812, 0.625, 0.6562, 0.625, 0.625, 0.625, 0.625, 0.625, 0.6563, 0.625, 0.8125, 0.625, 0.75, 0.625, 0.75, 0.625, 0.8125, 0.625, 0.0231, 0.625, 0.0, 0.625, 0.0, 0.625, 0.0231, 0.625, 1.0, 0.625, 0.875, 0.625, 0.875, 0.625, 1.0, 0.625, 0.7031, 0.625, 0.6875, 0.625, 0.6875, 0.625, 0.7031, 0.625, 0.6719, 0.625, 0.6562, 0.625, 0.6563, 0.625, 0.6719, 0.625, 0.125, 0.625, 0.09375, 0.625, 0.09375, 0.625, 0.125, 0.625, 0.875, 0.625, 0.8125, 0.625, 0.8125, 0.625, 0.875, 0.625, 0.02718, 0.625, 0.0231, 0.625, 0.0231, 0.625, 0.02718, 0.625, 0.75, 0.625, 0.7419, 0.625, 0.7419, 0.625, 0.75, 0.625, 0.7187, 0.625, 0.7031, 0.625, 0.7031, 0.625, 0.7188, 0.625, 0.0625, 0.625, 0.04687, 0.625, 0.04687, 0.625, 0.0625, 0.625, 0.6875, 0.625, 0.6719, 0.625, 0.6719, 0.625, 0.6875, 0.625, 0.09375, 0.625, 0.07812, 0.625, 0.07812, 0.625, 0.09375, 0.625, 0.7303, 0.625, 0.7187, 0.625, 0.7188, 0.625, 0.7303, 0.625, 0.04687, 0.625, 0.03125, 0.625, 0.03125, 0.625, 0.04687, 0.625, 0.07812, 0.625, 0.0625, 0.625, 0.0625, 0.625, 0.07812, 0.625, 0.6563, 0.625, 0.625, 0.625, 0.625, 0.625, 0.6562, 0.625, 0.8125, 0.625, 0.75, 0.625, 0.75, 0.625, 0.8125, 0.625, 0.0231, 0.625, 0.0, 0.625, 0.0, 0.625, 0.0231, 0.625, 1.0, 0.625, 0.875, 0.625, 0.875, 0.625, 1.0, 0.625, 0.7031, 0.625, 0.6875, 0.625, 0.6875, 0.625, 0.7031, 0.625, 0.6719, 0.625, 0.6563, 0.625, 0.6562, 0.625, 0.6719, 0.625, 0.125, 0.625, 0.09375, 0.625, 0.09375, 0.625, 0.125, 0.625, 0.875, 0.625, 0.8125, 0.625, 0.8125, 0.625, 0.875, 0.625, 0.875, 0.625, 0.8125, 0.625, 0.8125, 0.625, 0.875, 0.625, 0.125, 0.625, 0.09375, 0.625, 0.09375, 0.625, 0.125, 0.625, 0.6719, 0.625, 0.6562, 0.625, 0.6562, 0.625, 0.6719, 0.625, 0.7031, 0.625, 0.6875, 0.625, 0.6875, 0.625, 0.7031, 0.625, 1.0, 0.625, 0.875, 0.625, 0.875, 0.625, 1.0, 0.625, 0.0231, 0.625, 0.0, 0.625, 0.0, 0.625, 0.0231, 0.625, 0.8125, 0.625, 0.75, 0.625, 0.75, 0.625, 0.8125, 0.625, 0.6562, 0.625, 0.625, 0.625, 0.625, 0.625, 0.6562, 0.625, 0.07812, 0.625, 0.0625, 0.625, 0.0625, 0.625, 0.07812, 0.625, 0.04687, 0.625, 0.03125, 0.625, 0.03125, 0.625, 0.04687, 0.625, 0.7303, 0.625, 0.7188, 0.625, 0.7188, 0.625, 0.7303, 0.625, 0.09375, 0.625, 0.07812, 0.625, 0.07812, 0.625, 0.09375, 0.625, 0.6875, 0.625, 0.6719, 0.625, 0.6719, 0.625, 0.6875, 0.625, 0.0625, 0.625, 0.04687, 0.625, 0.04687, 0.625, 0.0625, 0.625, 0.7188, 0.625, 0.7031, 0.625, 0.7031, 0.625, 0.7188, 0.625, 0.75, 0.625, 0.7419, 0.625, 0.7419, 0.625, 0.75, 0.625, 0.02718, 0.625, 0.0231, 0.625, 0.0231, 0.625, 0.02718, 0.625, 0.03125, 0.625, 0.02718, 0.625, 0.02718, 0.625, 0.03125, 0.625, 0.7419, 0.625, 0.7303, 0.625, 0.7303, 0.625, 0.7419, 0.625, 0.7419, 0.625, 0.7303, 0.625, 0.7303, 0.625, 0.7419, 0.625, 0.03125, 0.625, 0.02718, 0.625, 0.02718, 0.625, 0.03125, 0.625, 0.7419, 0.625, 0.7303, 0.625, 0.7303, 0.625, 0.7419, 0.625, 0.03125, 0.625, 0.02718, 0.625, 0.02718, 0.625, 0.03125, 0.625, 0.03125, 0.61, 0.02344, 0.625, 0.02718, 0.625, 0.03125, 0.625, 0.03125, 0.625, 0.02718, 0.625, 0.02718, 0.625, 0.03125, 0.5625, 0.7188, 0.625, 0.7187, 0.625, 0.7303, 0.5625, 0.7303, 0.375, 0.7188, 0.375, 0.7303, 0.375, 0.7303, 0.375, 0.7188, 0.4375, 0.7188, 0.5, 0.7188, 0.5, 0.7303, 0.4375, 0.7303, 0.375, 0.7188, 0.375, 0.7303, 0.375, 0.7303, 0.375, 0.7188, 0.5, 0.7188, 0.5625, 0.7188, 0.5625, 0.7303, 0.5, 0.7303, 0.75, 0.7187, 0.875, 0.7188, 0.885, 0.7365, 0.7799, 0.7266, 0.625, 0.03125, 0.625, 0.02718, 0.625, 0.02344, 0.625, 0.03125, 0.375, 0.7188, 0.375, 0.7303, 0.375, 0.7303, 0.375, 0.7188, 0.375, 0.7188, 0.375, 0.7303, 0.375, 0.7303, 0.375, 0.7188, 0.375, 0.7188, 0.375, 0.7303, 0.375, 0.7303, 0.375, 0.7188, 0.3125, 0.7188, 0.375, 0.7188, 0.375, 0.7303, 0.3125, 0.7303, 0.375, 0.7188, 0.375, 0.7303, 0.375, 0.7303, 0.375, 0.7188, 0.625, 0.03125, 0.625, 0.02718, 0.625, 0.02718, 0.625, 0.03125, 0.125, 0.7188, 0.25, 0.7188, 0.25, 0.7303, 0.125, 0.7303, 0.6875, 0.7187, 0.75, 0.7187, 0.7799, 0.7266, 0.7025, 0.7266, 0.625, 0.03125, 0.625, 0.02718, 0.625, 0.02718, 0.625, 0.03125, 0.625, 0.7188, 0.6875, 0.7187, 0.7025, 0.7266, 0.625, 0.7303, 0.25, 0.7188, 0.3125, 0.7188, 0.3125, 0.7303, 0.25, 0.7303, 0.625, 0.03125, 0.625, 0.02718, 0.625, 0.02718, 0.625, 0.03125, 0.625, 0.03125, 0.625, 0.02718, 0.625, 0.02718, 0.625, 0.03125, 0.625, 0.03125, 0.625, 0.02718, 0.625, 0.02718, 0.625, 0.03125, 0.625, 0.03125, 0.625, 0.02718, 0.625, 0.02718, 0.625, 0.03125, 0.375, 0.7187, 0.4375, 0.7188, 0.4375, 0.7303, 0.375, 0.7303, 0.375, 0.7187, 0.375, 0.7303, 0.375, 0.7303, 0.375, 0.7188, 0.625, 0.03125, 0.625, 0.02718, 0.625, 0.02718, 0.625, 0.03125, 0.625, 0.03125, 0.625, 0.02718, 0.625, 0.02718, 0.625, 0.03125, 0.625, 0.03125, 0.625, 0.02718, 0.625, 0.02718, 0.625, 0.03125, 0.625, 0.03125, 0.625, 0.02718, 0.625, 0.02718, 0.625, 0.03125, 0.625, 0.03125, 0.625, 0.02718, 0.625, 0.02718, 0.625, 0.03125, 0.625, 0.03125, 0.625, 0.02718, 0.625, 0.02718, 0.625, 0.03125, 0.625, 0.03125, 0.625, 0.02718, 0.625, 0.02718, 0.625, 0.03125, 0.625, 0.03125, 0.625, 0.02718, 0.625, 0.02718, 0.625, 0.03125, 0.625, 0.03125, 0.625, 0.02718, 0.625, 0.02718, 0.625, 0.03125, 0.625, 0.03125, 0.625, 0.02718, 0.625, 0.02718, 0.625, 0.03125, 0.625, 0.03125, 0.625, 0.02718, 0.625, 0.02718, 0.625, 0.03125, 0.625, 0.03125, 0.625, 0.02718, 0.625, 0.02718, 0.625, 0.03125, 0.625, 0.7419, 0.625, 0.7303, 0.625, 0.7303, 0.625, 0.7419, 0.625, 0.7419, 0.625, 0.7303, 0.625, 0.7303, 0.625, 0.7419, 0.625, 0.7419, 0.625, 0.7303, 0.625, 0.7303, 0.625, 0.7419, 0.625, 0.7419, 0.625, 0.7303, 0.625, 0.7303, 0.625, 0.7419, 0.625, 0.7419, 0.625, 0.7303, 0.625, 0.7303, 0.625, 0.7419, 0.625, 0.7419, 0.625, 0.7303, 0.625, 0.7303, 0.625, 0.7419, 0.625, 0.7419, 0.625, 0.7303, 0.625, 0.7303, 0.625, 0.7419, 0.625, 0.7419, 0.625, 0.7303, 0.625, 0.7303, 0.625, 0.7419, 0.625, 0.7419, 0.625, 0.7303, 0.625, 0.7303, 0.625, 0.7419, 0.625, 0.7419, 0.625, 0.7303, 0.625, 0.7266, 0.625, 0.7344, 0.375, 0.008147, 0.375, 0.0197, 0.375, 0.0197, 0.375, 0.008147, 0.375, 0.01562, 0.375, 0.02344, 0.375, 0.02344, 0.375, 0.01562, 0.375, 0.008147, 0.375, 0.0197, 0.375, 0.02344, 0.375, 0.01562, 0.5326, 0.01563, 0.5951, 0.01563, 0.61, 0.02344, 0.5475, 0.02344, 0.375, 0.01562, 0.375, 0.02344, 0.375, 0.0197, 0.375, 0.008147, 0.625, 0.7419, 0.625, 0.7303, 0.625, 0.7303, 0.625, 0.7419, 0.4076, 0.01563, 0.4701, 0.01563, 0.485, 0.02344, 0.4225, 0.02344, 0.625, 0.7419, 0.625, 0.7303, 0.625, 0.7303, 0.625, 0.7419, 0.375, 0.01562, 0.375, 0.02344, 0.375, 0.0197, 0.375, 0.008147, 0.375, 0.008147, 0.375, 0.0197, 0.375, 0.0197, 0.375, 0.008147, 0.4701, 0.01563, 0.5326, 0.01563, 0.5475, 0.02344, 0.485, 0.02344, 0.625, 0.7419, 0.625, 0.7303, 0.625, 0.7303, 0.625, 0.7419, 0.625, 0.7419, 0.625, 0.7303, 0.625, 0.7303, 0.625, 0.7419, 0.625, 0.7419, 0.625, 0.7303, 0.625, 0.7303, 0.625, 0.7419, 0.625, 0.7419, 0.625, 0.7303, 0.625, 0.7228, 0.625, 0.7269, 0.375, 0.01562, 0.4076, 0.01563, 0.4225, 0.02344, 0.375, 0.02344, 0.375, 0.01562, 0.375, 0.02344, 0.375, 0.02344, 0.375, 0.01562, 0.625, 0.7419, 0.625, 0.7303, 0.625, 0.7303, 0.625, 0.7419, 0.625, 0.7269, 0.625, 0.7228, 0.625, 0.7266, 0.625, 0.7344, 0.625, 0.7344, 0.625, 0.7266, 0.625, 0.7303, 0.625, 0.7419, 0.625, 0.7419, 0.625, 0.7303, 0.625, 0.7303, 0.625, 0.7419, 0.625, 0.7344, 0.625, 0.7266, 0.625, 0.7303, 0.625, 0.7419])
me_cube.materials.append(mat_material)
me_cube.use_remesh_preserve_volume = False
me_cube.use_remesh_preserve_attributes = False
me_cube.use_mirror_vertex_groups = False
me_cube.update()

# ---- objects
ob_cube = bpy.data.objects.new('Cube', me_cube)
ob_light = bpy.data.objects.new('Light', light_light)
ob_camera = bpy.data.objects.new('Camera', cam_camera)

# ---- transforms, parenting, visibility, modifiers, constraints
ob_cube.location = (0.5067, -0.9043, -0.6486)
ob_cube.lock_rotations_4d = False
ob_cube.empty_display_type = 'ARROWS'
ob_cube.lineart.crease_threshold = 0.0
_m = ob_cube.modifiers.new('Mirror', 'MIRROR')
_m.use_axis = (False, True, False)
_m.use_clip = True
_m = ob_cube.modifiers.new('Subdivision', 'SUBSURF')
_m.uv_smooth = 'PRESERVE_CORNERS'
_m.show_only_control_edges = False
ob_light.location = (4.076, 4.375, 0.3315)
ob_light.rotation_euler = (0.6503, 0.05522, 1.866)
ob_light.lock_rotations_4d = False
ob_light.empty_display_type = 'ARROWS'
ob_light.color = (0.0, 0.0, 0.0, 0.0)
ob_light.lineart.crease_threshold = 0.0
ob_camera.location = (7.359, -6.926, 4.958)
ob_camera.rotation_euler = (1.109, 0.0, 0.8149)
ob_camera.lock_rotations_4d = False
ob_camera.empty_display_type = 'ARROWS'
ob_camera.color = (0.0, 0.0, 0.0, 0.0)
ob_camera.display_type = 'WIRE'
ob_camera.lineart.crease_threshold = 0.0

# ---- collection membership
col_collection.objects.link(ob_cube)
col_collection.objects.link(ob_light)
col_collection.objects.link(ob_camera)

# ---- scene / render settings (as saved in the file)
scene.camera = ob_camera
scene.frame_start = 1; scene.frame_end = 250; scene.frame_set(6)
scene.render.engine = 'BLENDER_EEVEE_NEXT'
scene.cycles.use_denoising = False
scene.cycles.samples = 128
scene.cycles.sampling_pattern = 'TABULATED_SOBOL'
scene.cycles.use_adaptive_sampling = False
scene.cycles.use_light_tree = False
scene.view_settings.view_transform = 'Filmic'
bpy.context.view_layer.update()
